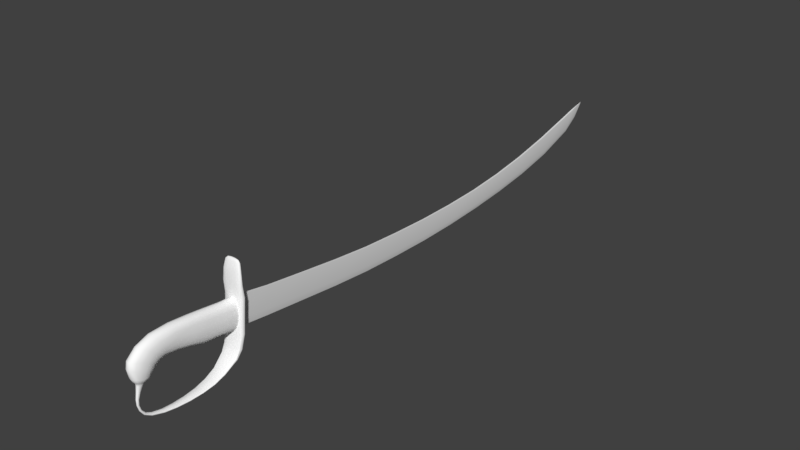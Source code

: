 # Source: Cutlass.blend  (saved by Blender 2.78.0; exported with 4.5.12 LTS)
import bpy
from mathutils import Matrix  # noqa: F401  (used for matrix-valued properties, if any)

bpy.ops.wm.read_factory_settings(use_empty=True)
scene = bpy.context.scene
scene.name = 'Scene'

# ---- collections
col_collection_1 = bpy.data.collections.new('Collection 1'); scene.collection.children.link(col_collection_1)

# ---- materials (node trees are filled in below, after node groups)
mat_cutlass_blade = bpy.data.materials.new('Cutlass_Blade')
mat_cutlass_blade.alpha_threshold = 0.0
mat_cutlass_blade.use_transparent_shadow = False
mat_cutlass_blade.roughness = 0.5
mat_cutlass_handle = bpy.data.materials.new('Cutlass_Handle')
mat_cutlass_handle.alpha_threshold = 0.0
mat_cutlass_handle.use_transparent_shadow = False
mat_cutlass_handle.diffuse_color = (1.0, 1.0, 1.0, 1.0)
mat_cutlass_handle.roughness = 0.5
mat_cutlass_handle.line_color = (0.0, 0.0, 0.0, 1.0)

# ---- node groups
ng_auto_smooth = bpy.data.node_groups.new('Auto Smooth', 'GeometryNodeTree')
_s = ng_auto_smooth.interface.new_socket(name='Geometry', in_out='OUTPUT', socket_type='NodeSocketGeometry')
_s = ng_auto_smooth.interface.new_socket(name='Geometry', in_out='INPUT', socket_type='NodeSocketGeometry')
_s = ng_auto_smooth.interface.new_socket(name='Angle', in_out='INPUT', socket_type='NodeSocketFloat')
_s.subtype = 'ANGLE'
_s.min_value = 0.0
_s.max_value = 3.142
ng_auto_smooth.is_modifier = True
_N = ng_auto_smooth.nodes; _L = ng_auto_smooth.links
n0 = _N.new('NodeGroupOutput'); n0.name = 'Group Output'; n0.location = (480, -100)
n1 = _N.new('NodeGroupInput'); n1.name = 'Group Input'; n1.location = (-420, -300)
n2 = _N.new('NodeGroupInput'); n2.name = 'Group Input.001'; n2.location = (-60, -100)
n3 = _N.new('GeometryNodeSetShadeSmooth'); n3.name = 'Set Shade Smooth'; n3.location = (120, -100)
n3.domain = 'EDGE'
n4 = _N.new('GeometryNodeSetShadeSmooth'); n4.name = 'Set Shade Smooth.001'; n4.location = (300, -100)
n5 = _N.new('GeometryNodeInputMeshEdgeAngle'); n5.name = 'Edge Angle'; n5.location = (-420, -220)
n6 = _N.new('GeometryNodeInputEdgeSmooth'); n6.name = 'Is Edge Smooth'; n6.location = (-60, -160)
n7 = _N.new('GeometryNodeInputShadeSmooth'); n7.name = 'Is Face Smooth'; n7.location = (-240, -340)
n8 = _N.new('FunctionNodeBooleanMath'); n8.name = 'Boolean Math'; n8.location = (-60, -220)
n9 = _N.new('FunctionNodeCompare'); n9.name = 'Compare'; n9.location = (-240, -180)
n9.operation = 'LESS_EQUAL'
_L.new(n5.outputs[0], n9.inputs[0])
_L.new(n4.outputs[0], n0.inputs[0])
_L.new(n1.outputs[1], n9.inputs[1])
_L.new(n9.outputs[0], n8.inputs[0])
_L.new(n7.outputs[0], n8.inputs[1])
_L.new(n2.outputs[0], n3.inputs[0])
_L.new(n6.outputs[0], n3.inputs[1])
_L.new(n3.outputs[0], n4.inputs[0])
_L.new(n8.outputs[0], n3.inputs[2])
n0.is_active_output = True

# ---- material node trees

# ---- world
world_world = bpy.data.worlds.new('World'); scene.world = world_world
world_world.color = (0.05088, 0.05088, 0.05088)
world_world.use_sun_shadow = False
world_world.sun_shadow_jitter_overblur = 0.0
world_world.cycles.sampling_method = 'MANUAL'

# ---- meshes
me_cutlass = bpy.data.meshes.new('Cutlass')
me_cutlass.from_pydata([(-0.001134, 0.7365, 0.02239), (0.001089, 0.7365, 0.02234), (-0.001591, 0.7423, 0.0121), (0.001362, 0.7422, 0.01206), (-2.635e-09, 0.7441, 0.008063), (-0.001176, 0.7118, 0.01596), (-0.001714, 0.7193, -0.001649), (0.001714, 0.7193, -0.001649), (0.001985, 0.1145, -0.02545), (-0.001878, 0.1145, -0.02547), (0.001171, 0.1181, 0.00235), (3.459e-05, 0.113, -0.03426), (-0.001213, 0.07492, 0.01007), (0.001213, 0.07492, 0.01007), (-0.001463, 0.07199, -0.01784), (0.001463, 0.07199, -0.01784), (-0.003225, 0.0107, -0.08031), (-0.003738, 0.02615, -0.07726), (-0.00317, 0.01022, -0.07738), (-0.003762, 0.0252, -0.07453), (-0.006528, 0.01056, -0.07948), (-0.007544, 0.02589, -0.07648), (0.00317, 0.01022, -0.07738), (0.003762, 0.0252, -0.07453), (-0.006853, 0.01044, -0.0788), (-0.007906, 0.02572, -0.07613), (0.005335, 0.01031, -0.07798), (0.006292, 0.02537, -0.07507), (0.00511, 0.01063, -0.07994), (0.005949, 0.02602, -0.0769), (0.007906, 0.02572, -0.07613), (0.006853, 0.01044, -0.0788), (-1.675e-07, 0.02628, -0.07761), (-5.227e-07, 0.01075, -0.08058), (-0.006292, 0.02537, -0.07507), (-0.005335, 0.01031, -0.07798), (-0.005949, 0.02602, -0.0769), (-0.00511, 0.01063, -0.07994), (-8.149e-07, 0.02507, -0.07416), (5.199e-07, 0.01016, -0.07699), (-0.006559, 0.01037, -0.07832), (0.003738, 0.02615, -0.07726), (0.003225, 0.0107, -0.08031), (0.004642, -0.02284, -0.07933), (0.003658, -0.03831, -0.0772), (-3.531e-07, -0.0231, -0.08087), (-1.264e-07, -0.03894, -0.07871), (-0.003699, -0.02273, -0.07843), (-0.002886, -0.03807, -0.07645), (-0.003391, -0.02299, -0.08041), (-0.002633, -0.03869, -0.07832), (2.979e-07, -0.02252, -0.07734), (1.203e-07, -0.03762, -0.07542), (0.004495, -0.02277, -0.07879), (0.003453, -0.03817, -0.07674), (0.002165, -0.02304, -0.08073), (0.001689, -0.0388, -0.0786), (0.003422, -0.03852, -0.07789), (0.004348, -0.02291, -0.07995), (-0.001689, -0.0388, -0.0786), (-0.002165, -0.02304, -0.08073), (-0.001684, -0.03781, -0.07582), (-0.002189, -0.0226, -0.07777), (-0.003422, -0.03852, -0.07789), (-0.004348, -0.02291, -0.07995), (0.001684, -0.03781, -0.07582), (0.002189, -0.0226, -0.07777), (-0.003658, -0.03831, -0.0772), (-0.004642, -0.02284, -0.07933), (0.002886, -0.03807, -0.07645), (0.003699, -0.02273, -0.07843), (0.002633, -0.03869, -0.07832), (0.003391, -0.02299, -0.08041), (0.005685, -0.006387, -0.07985), (-5.243e-07, -0.006369, -0.08157), (-0.004441, -0.006367, -0.079), (-0.004217, -0.006369, -0.08107), (5.828e-07, -0.006366, -0.07795), (0.005431, -0.006368, -0.07937), (0.002669, -0.006369, -0.08142), (-0.002669, -0.006369, -0.08142), (-0.002619, -0.006365, -0.07836), (0.002619, -0.006365, -0.07836), (-0.005685, -0.006387, -0.07985), (0.004441, -0.006367, -0.079), (0.004217, -0.006369, -0.08107), (0.003421, 0.07118, 0.05642), (0.003413, 0.07211, 0.05615), (-0.003421, 0.07118, 0.05642), (-0.003413, 0.07211, 0.05615), (-0.007815, 0.07176, 0.05548), (-0.00394, 0.07251, 0.05552), (-0.007831, 0.0709, 0.05573), (-0.003957, 0.07032, 0.05613), (0.007815, 0.07176, 0.05548), (0.00394, 0.07251, 0.05552), (0.007831, 0.0709, 0.05573), (0.003958, 0.07033, 0.05613), (-0.00327, 0.07176, 0.05639), (2.661e-08, 0.0711, 0.05649), (0.00327, 0.07176, 0.05639), (1.305e-08, 0.0724, 0.05608), (-0.01043, 0.07132, 0.05266), (-0.005077, 0.07253, 0.05246), (-0.01041, 0.06982, 0.05308), (-0.005101, 0.06875, 0.05352), (0.01043, 0.07132, 0.05266), (0.005077, 0.07253, 0.05246), (0.005101, 0.06875, 0.05352), (2.221e-07, 0.07273, 0.05548), (-0.006527, 0.07215, 0.05556), (-0.006533, 0.07054, 0.05597), (-1.228e-07, 0.07029, 0.05618), (-0.01269, 0.06984, 0.04186), (-0.006143, 0.07164, 0.0416), (-0.006118, 0.06626, 0.04252), (0.006143, 0.07164, 0.0416), (0.01255, 0.06772, 0.04223), (0.006118, 0.06626, 0.04252), (-0.007708, 0.07145, 0.05575), (1.053e-08, 0.07187, 0.05648), (0.006527, 0.07215, 0.05556), (0.006533, 0.07054, 0.05597), (0.01063, 0.07075, 0.05303), (0.008439, 0.06912, 0.05341), (0.008453, 0.072, 0.05262), (-0.006497, 0.07182, 0.02815), (-0.006429, 0.06489, 0.02754), (0.0065, 0.07182, 0.02815), (0.006429, 0.06489, 0.02754), (-0.01063, 0.07075, 0.05303), (-1.392e-07, 0.06866, 0.05355), (-0.008439, 0.06912, 0.05341), (-0.008453, 0.072, 0.05262), (-1.326e-08, 0.07207, 0.04152), (-0.01021, 0.07082, 0.04174), (-0.01012, 0.06675, 0.04243), (-5.537e-08, 0.06615, 0.04254), (-0.006429, 0.0737, 0.01224), (-0.01338, 0.06772, 0.01217), (-0.006441, 0.06576, 0.01215), (0.006429, 0.0737, 0.01224), (0.006441, 0.06576, 0.01215), (-0.01305, 0.06885, 0.04201), (0.007708, 0.07145, 0.05574), (0.01021, 0.07082, 0.04174), (0.01012, 0.06675, 0.04243), (-8.897e-06, 0.0748, 0.0123), (-0.01074, 0.07266, 0.01224), (-0.01068, 0.06634, 0.01216), (-1.154e-06, 0.06582, 0.01217), (-0.01408, 0.06975, 0.0122), (0.01305, 0.06885, 0.04201), (0.01074, 0.07266, 0.01224), (0.01068, 0.06634, 0.01216), (0.01408, 0.06975, 0.0122), (0.009216, 0.03977, -0.07012), (5.356e-08, 0.04085, -0.07196), (-0.007158, 0.03933, -0.06927), (-0.006913, 0.04039, -0.07115), (1.177e-07, 0.03888, -0.06845), (-0.008839, 0.03953, -0.06962), (0.008839, 0.03953, -0.06962), (0.004361, 0.04063, -0.07159), (-0.004361, 0.04063, -0.07159), (-0.00428, 0.03906, -0.06878), (-0.008811, 0.04016, -0.07074), (0.00428, 0.03906, -0.06878), (-0.009216, 0.03977, -0.07012), (0.007158, 0.03933, -0.06927), (0.006913, 0.04039, -0.07115), (0.01184, 0.05576, -0.05821), (-3.795e-08, 0.05813, -0.05972), (-0.009243, 0.05419, -0.05712), (-0.008992, 0.05722, -0.0592), (1.05e-07, 0.05337, -0.05657), (-0.01145, 0.05485, -0.05757), (0.01145, 0.05485, -0.05757), (0.005567, 0.05777, -0.05956), (-0.005558, 0.05772, -0.0595), (-0.005531, 0.05366, -0.05675), (-0.01145, 0.05672, -0.05885), (0.005531, 0.05366, -0.05675), (-0.01184, 0.05576, -0.05821), (0.009243, 0.05419, -0.05712), (0.008992, 0.05722, -0.0592), (0.01285, 0.06202, -0.0484), (1.544e-05, 0.06526, -0.04952), (-0.005966, 0.06482, -0.04936), (-0.009769, 0.05925, -0.04738), (-0.005943, 0.05888, -0.04729), (-0.009823, 0.06406, -0.04913), (-1.158e-07, 0.05877, -0.04726), (0.005943, 0.05888, -0.04729), (-0.01211, 0.06009, -0.04768), (0.01211, 0.06009, -0.04768), (0.005966, 0.06482, -0.04936), (-0.01284, 0.06202, -0.0484), (0.009769, 0.05925, -0.04738), (0.009823, 0.06406, -0.04913), (0.01398, 0.06812, 0.02783), (0.01063, 0.06543, 0.02759), (0.01082, 0.07081, 0.02806), (4.854e-07, 0.07282, 0.05237), (-0.01355, 0.06776, -0.03056), (-0.006437, 0.07017, -0.03066), (-0.006417, 0.06168, -0.03031), (0.01355, 0.06776, -0.03056), (0.006439, 0.07018, -0.03066), (0.006417, 0.06168, -0.03031), (-0.01398, 0.06812, 0.02783), (1.884e-08, 0.06476, 0.02753), (-0.01063, 0.06543, 0.02759), (-0.01082, 0.07081, 0.02806), (9.559e-08, 0.07101, -0.03071), (-0.01074, 0.06899, -0.03062), (-0.0106, 0.0624, -0.03035), (1.326e-08, 0.06153, -0.0303), (-0.01398, 0.06589, -0.03047), (1.092e-06, 0.07236, 0.0282), (0.01073, 0.06896, -0.03061), (0.0106, 0.0624, -0.03035), (0.01398, 0.06589, -0.03047), (0.001094, -0.06613, -0.06169), (0.001203, -0.06187, -0.0684), (0.001361, -0.06476, -0.06116), (0.001941, -0.06081, -0.06773), (1.825e-08, -0.06395, -0.06088), (-8.254e-06, -0.05954, -0.06682), (0.0006904, -0.0663, -0.06174), (0.000773, -0.062, -0.06847), (0.0006751, -0.06413, -0.06093), (0.001121, -0.05988, -0.06704), (-0.001373, -0.06578, -0.06155), (-0.001565, -0.06166, -0.0683), (-0.0006903, -0.0663, -0.06174), (-0.000773, -0.062, -0.06847), (-0.001361, -0.06476, -0.06116), (-0.001941, -0.06081, -0.06773), (0.001565, -0.06166, -0.0683), (0.001373, -0.06578, -0.06155), (0.001678, -0.06031, -0.06732), (0.001111, -0.06446, -0.06105), (-0.001121, -0.05988, -0.06704), (-0.000675, -0.06413, -0.06093), (-0.001909, -0.06119, -0.06798), (-0.001462, -0.06522, -0.06134), (0.001909, -0.06119, -0.06798), (0.001462, -0.06522, -0.06134), (1.91e-08, -0.06206, -0.06853), (1.555e-08, -0.06637, -0.06176), (-0.001678, -0.06031, -0.06732), (-0.001111, -0.06446, -0.06105), (-0.001203, -0.06187, -0.0684), (-0.001094, -0.06613, -0.06169), (0.001521, -0.06719, -0.04737), (0.002052, -0.06559, -0.03943), (0.0009059, -0.06556, -0.04759), (0.001393, -0.06292, -0.03998), (-0.000543, -0.06537, -0.04763), (-0.0008468, -0.06259, -0.04002), (-0.001474, -0.06643, -0.04748), (-0.00208, -0.0645, -0.03969), (0.001474, -0.06643, -0.04748), (0.00208, -0.0645, -0.03969), (3.812e-06, -0.06877, -0.04715), (1.195e-06, -0.06736, -0.03903), (-0.0009058, -0.06556, -0.04759), (-0.001393, -0.06292, -0.03998), (-0.001445, -0.06775, -0.04729), (-0.001791, -0.06634, -0.03927), (0.001791, -0.06634, -0.03927), (0.001445, -0.06775, -0.04729), (0.001827, -0.06347, -0.03989), (0.00121, -0.06585, -0.04756), (-9.149e-08, -0.06244, -0.04004), (1.448e-08, -0.06528, -0.04764), (0.001126, -0.06703, -0.03911), (0.001003, -0.06841, -0.0472), (0.0008469, -0.06259, -0.04002), (0.0005431, -0.06537, -0.04763), (-0.002052, -0.06559, -0.03943), (-0.001521, -0.06719, -0.04737), (-0.001126, -0.06703, -0.03911), (-0.001003, -0.06841, -0.0472), (-0.001827, -0.06347, -0.03989), (-0.00121, -0.06585, -0.04756), (0.001056, -0.06813, -0.05416), (0.00126, -0.06652, -0.05417), (1.432e-08, -0.06559, -0.05418), (0.0006528, -0.06844, -0.05415), (0.001268, -0.06772, -0.05417), (0.001035, -0.06612, -0.05417), (-0.0006401, -0.06578, -0.05418), (-0.001332, -0.06711, -0.05417), (0.001332, -0.06711, -0.05417), (1.503e-08, -0.06858, -0.05414), (-0.001035, -0.06612, -0.05417), (-0.001056, -0.06813, -0.05416), (0.0006401, -0.06578, -0.05418), (-0.001268, -0.06772, -0.05417), (-0.0006529, -0.06844, -0.05415), (-0.00126, -0.06652, -0.05417), (0.002936, -0.06411, -0.03189), (0.002398, -0.06512, -0.03172), (0.002272, -0.05981, -0.03268), (0.002885, -0.06082, -0.0325), (-0.001362, -0.05917, -0.03278), (1.287e-08, -0.05892, -0.03283), (0.001435, -0.06598, -0.03155), (-0.002468, -0.05332, -0.07344), (-0.001203, -0.05378, -0.07411), (-0.002494, -0.0527, -0.07241), (-0.001176, -0.05213, -0.07162), (0.002467, -0.05332, -0.07344), (0.001203, -0.05378, -0.07411), (0.002494, -0.0527, -0.07241), (0.001176, -0.05213, -0.07162), (-9.459e-08, -0.05396, -0.07418), (-0.001867, -0.0536, -0.07388), (-0.002122, -0.05254, -0.07216), (-0.002637, -0.05295, -0.07281), (0.001868, -0.0536, -0.07388), (0.002122, -0.05254, -0.07216), (0.002637, -0.05295, -0.07281), (0.001362, -0.05917, -0.03278), (-0.002936, -0.06411, -0.03189), (-0.002398, -0.06512, -0.03172), (-0.002272, -0.05981, -0.03268), (-0.003446, -0.06394, -0.02975), (-0.001677, -0.06611, -0.02932), (-0.003409, -0.05999, -0.03053), (-0.001649, -0.05797, -0.03088), (0.003446, -0.06394, -0.02975), (0.001677, -0.06611, -0.02932), (0.003409, -0.05999, -0.03053), (0.001649, -0.05797, -0.03088), (-0.001435, -0.06598, -0.03155), (5.481e-08, -0.06636, -0.03147), (0.003092, -0.06252, -0.0322), (-0.002885, -0.06082, -0.0325), (-0.003516, -0.06662, -0.02705), (-0.004024, -0.06172, -0.0293), (-0.003233, -0.05642, -0.02894), (0.003516, -0.06662, -0.02705), (2.702e-07, -0.06654, -0.02921), (0.004024, -0.06172, -0.0293), (0.003233, -0.05642, -0.02894), (4.136e-08, -0.05628, -0.02994), (-0.00444, -0.04358, -0.01658), (-0.004726, -0.04681, -0.01997), (-0.008256, -0.05007, -0.009404), (-0.00826, -0.05319, -0.01497), (-0.00844, -0.06027, -0.00353), (-0.008084, -0.06353, -0.01147), (-3.086e-06, -0.04252, -0.01809), (-9.042e-06, -0.04568, -0.02119), (-0.008896, -0.0543, -0.006677), (-0.008639, -0.0576, -0.0134), (-0.006723, -0.06689, -0.001231), (-0.006476, -0.06915, -0.01001), (-0.00699, -0.04624, -0.01289), (-0.007039, -0.04946, -0.01728), (-0.003791, -0.07324, -0.009061), (-0.003863, -0.07151, -0.0002613), (4.984e-09, -0.07441, -0.009119), (2.217e-08, -0.07257, -0.0002239), (-0.008741, 0.06626, 0.0006568), (-0.008908, 0.06426, 0.001023), (-0.009289, 0.0623, -0.01704), (-0.009002, 0.0643, -0.01728), (-0.01008, 0.06327, -0.008095), (-0.009778, 0.06523, -0.008364), (-0.004296, 0.06363, -0.02627), (-0.004599, 0.06136, -0.02635), (-0.006627, 0.06678, 0.006187), (-0.006923, 0.06484, 0.006712), (1.066e-05, 0.06104, -0.02819), (1.366e-08, 0.06345, -0.02799), (-0.004553, -0.03837, -0.01274), (-0.008318, -0.04226, -0.004463), (-0.008301, -0.05001, 0.005041), (3.055e-06, -0.03738, -0.01447), (-0.008908, -0.0461, 4.026e-05), (-0.006928, -0.05566, 0.008707), (-0.007034, -0.03988, -0.009106), (-0.003868, -0.05959, 0.01058), (1.449e-08, -0.06075, 0.01111), (-0.008335, 0.04804, 0.002498), (-0.008146, 0.02464, 0.005404), (-0.007819, 0.04523, -0.01588), (-0.008161, 0.02156, -0.01271), (-0.004039, 0.02595, 0.01355), (-0.003892, 0.04914, 0.01057), (-0.003521, 0.04382, -0.02443), (-0.004299, 0.02044, -0.02188), (5.418e-08, 0.02039, -0.02396), (-0.008778, 0.04673, -0.00699), (-0.008958, 0.0231, -0.003843), (-0.006997, 0.04872, 0.007546), (-0.007008, 0.02569, 0.01036), (-0.006028, 0.04429, -0.0212), (-0.00645, 0.02111, -0.01814), (-1.058e-09, 0.02647, 0.01485), (-5.225e-08, 0.04914, 0.01174), (-0.004129, -0.01791, 0.01777), (5.997e-08, -0.01834, 0.01907), (-0.004294, -0.01484, -0.0127), (-0.007903, -0.01507, -0.003322), (-0.008094, -0.01702, 0.01077), (2.376e-08, -0.01478, -0.01465), (-0.008772, -0.01626, 0.004567), (-0.006992, -0.01733, 0.01519), (-0.006443, -0.01502, -0.009022), (-0.004632, -0.03166, -0.01084), (-0.00385, -0.04241, 0.01688), (-0.00861, -0.03374, -0.002107), (-0.00866, -0.03701, 0.00955), (2.937e-08, -0.04355, 0.01763), (4.232e-06, -0.03126, -0.01289), (-0.00938, -0.03514, 0.003661), (-0.006884, -0.04042, 0.0143), (-0.007143, -0.03251, -0.006969), (-0.0041, -0.0503, -0.02436), (-0.004088, -0.07068, -0.02078), (-0.002819, -0.06514, -0.02954), (-0.009223, 0.06097, 0.00127), (-0.008011, 0.07084, -0.02279), (-0.00786, 0.07356, 0.005649), (-0.009531, 0.0589, -0.01613), (-0.006968, -0.05533, -0.02378), (-0.006997, -0.06592, -0.02191), (-0.002736, -0.05876, -0.03076), (-0.004258, 0.06192, 0.009596), (-0.005166, 0.0579, -0.02547), (-7.43e-08, -0.04931, -0.02501), (-2.858e-05, 0.05757, -0.02767), (-0.005047, 0.00194, -0.01587), (-0.004376, 0.007169, 0.01553), (3.879e-08, 0.0621, 0.01072), (1.558e-07, -0.07153, -0.02101), (1.21e-08, -0.06712, -0.02809), (-1.427e-07, -0.05767, -0.03095), (-0.003656, -0.06204, -0.03015), (-0.007956, 0.005964, 0.008275), (-0.008506, 0.003294, -0.007621), (-0.007498, -0.06071, -0.02337), (-0.01014, 0.05997, -0.007515), (-0.01037, 0.07153, -0.008923), (1.41e-08, 0.07204, 0.009501), (0.0002259, 0.06792, -0.02773), (-0.005949, -0.06903, -0.02029), (-0.004856, 0.07114, -0.02632), (-0.005899, -0.05691, -0.02678), (-0.005999, -0.05181, -0.02334), (-0.0072, 0.06162, 0.00685), (-0.00364, -0.0693, -0.02431), (-0.004855, 0.07425, 0.008672), (-0.009579, 0.07092, -0.01748), (-0.005975, -0.06546, -0.02532), (-0.007875, 0.05833, -0.02154), (-0.003534, -0.05304, -0.02709), (-0.009497, 0.07267, -0.0001729), (1.325e-05, 0.001322, -0.01832), (-9.311e-08, 0.007435, 0.017), (-0.003092, -0.06252, -0.0322), (-0.009269, 0.004608, 0.0002886), (-0.003733, 0.0672, 0.008658), (-0.007058, 0.006663, 0.01277), (-9.4e-09, -0.06979, -0.02471), (-0.00436, 0.06571, 0.01011), (-0.007297, 0.0639, -0.02281), (-0.006259, -0.06128, -0.02662), (-0.007206, 0.002536, -0.01235), (-4.22e-08, -0.05267, -0.02775), (-0.007599, 0.0617, -0.0226), (1.535e-06, 0.06583, 0.01173), (-0.005394, -0.06838, -0.02362), (-1.61e-06, 0.0703, 0.009776), (-0.005319, -0.05365, -0.02617), (0.00444, -0.04358, -0.01658), (0.004726, -0.04681, -0.01997), (0.008255, -0.05007, -0.009409), (0.00826, -0.05319, -0.01497), (0.00844, -0.06027, -0.00353), (0.008084, -0.06353, -0.01147), (0.008896, -0.0543, -0.006677), (0.008639, -0.0576, -0.0134), (0.006723, -0.06689, -0.001231), (0.006476, -0.06915, -0.01001), (0.006991, -0.04624, -0.01289), (0.007039, -0.04946, -0.01728), (0.003791, -0.07324, -0.00906), (0.003864, -0.07151, -0.0002613), (0.008741, 0.06626, 0.000657), (0.008908, 0.06426, 0.001023), (0.009289, 0.0623, -0.01704), (0.009002, 0.0643, -0.01728), (0.01008, 0.06327, -0.008095), (0.009778, 0.06523, -0.008364), (0.004296, 0.06363, -0.02627), (0.004599, 0.06136, -0.02635), (0.006626, 0.06678, 0.00619), (0.006923, 0.06484, 0.006712), (0.004553, -0.03837, -0.01274), (0.008318, -0.04226, -0.004463), (0.008301, -0.05001, 0.005041), (0.008908, -0.0461, 4.001e-05), (0.006928, -0.05566, 0.008707), (0.007034, -0.03988, -0.009106), (0.003868, -0.05959, 0.01058), (0.008335, 0.04804, 0.002498), (0.008146, 0.02464, 0.005404), (0.007819, 0.04523, -0.01588), (0.008161, 0.02156, -0.01271), (0.004039, 0.02595, 0.01355), (0.003893, 0.04914, 0.01057), (0.003521, 0.04382, -0.02443), (0.0043, 0.02044, -0.02188), (0.008778, 0.04673, -0.006989), (0.008958, 0.0231, -0.003843), (0.006997, 0.04872, 0.007546), (0.007008, 0.02569, 0.01036), (0.006028, 0.04429, -0.0212), (0.00645, 0.02111, -0.01814), (0.004129, -0.01791, 0.01777), (0.004294, -0.01484, -0.0127), (0.007903, -0.01507, -0.003321), (0.008094, -0.01702, 0.01077), (0.008771, -0.01626, 0.004567), (0.006992, -0.01733, 0.01519), (0.006443, -0.01502, -0.009022), (0.004632, -0.03166, -0.01084), (0.00385, -0.04241, 0.01688), (0.00861, -0.03374, -0.002107), (0.00866, -0.03701, 0.00955), (0.00938, -0.03514, 0.003661), (0.006884, -0.04042, 0.0143), (0.007143, -0.03251, -0.006969), (0.0041, -0.0503, -0.02436), (0.004089, -0.07068, -0.02078), (0.002819, -0.06514, -0.02954), (0.009224, 0.06097, 0.00127), (0.008011, 0.07084, -0.02279), (0.00786, 0.07356, 0.005649), (0.009531, 0.0589, -0.01613), (0.006968, -0.05533, -0.02378), (0.006997, -0.06592, -0.02191), (0.002736, -0.05876, -0.03076), (0.004258, 0.06192, 0.009596), (0.005166, 0.0579, -0.02547), (0.005046, 0.00194, -0.01587), (0.004376, 0.007169, 0.01553), (0.003656, -0.06204, -0.03015), (0.007956, 0.005964, 0.008276), (0.008506, 0.003294, -0.007621), (0.007498, -0.06071, -0.02337), (0.01014, 0.05997, -0.007515), (0.01037, 0.07153, -0.008923), (0.005949, -0.06903, -0.02029), (0.004856, 0.07114, -0.02632), (0.005899, -0.05691, -0.02678), (0.005999, -0.05181, -0.02334), (0.0072, 0.06162, 0.00685), (0.00364, -0.0693, -0.02431), (0.004856, 0.07425, 0.008672), (0.009579, 0.07092, -0.01748), (0.005975, -0.06546, -0.02532), (0.007875, 0.05833, -0.02154), (0.003534, -0.05304, -0.02709), (0.009498, 0.07267, -0.0001729), (0.009269, 0.004608, 0.0002884), (0.003733, 0.0672, 0.008658), (0.007058, 0.006663, 0.01277), (0.004359, 0.06571, 0.01011), (0.007297, 0.0639, -0.02281), (0.006259, -0.06128, -0.02662), (0.007206, 0.002536, -0.01235), (0.007599, 0.0617, -0.0226), (0.005394, -0.06838, -0.02362), (0.005319, -0.05365, -0.02617), (1.362e-08, 0.7596, 0.02799), (0.001177, 0.7118, 0.01596), (1.344e-08, 0.722, -0.007019), (-0.001172, 0.1181, 0.002351), (1.329e-08, 0.07088, -0.02903), (0.007544, 0.02589, -0.07648), (0.006528, 0.01056, -0.07948), (0.008811, 0.04016, -0.07074), (-0.007829, 0.02551, -0.07549), (-0.00543, -0.006368, -0.07937), (0.006559, 0.01037, -0.07832), (0.007829, 0.02551, -0.07549), (1.109e-07, -0.05191, -0.07142), (-0.003453, -0.03817, -0.07674), (-0.004495, -0.02277, -0.07879), (0.005401, -0.00637, -0.08057), (-0.005401, -0.00637, -0.08057), (0.01041, 0.06982, 0.05308), (0.01269, 0.06984, 0.04186), (-0.01255, 0.06772, 0.04223), (-0.01329, 0.06654, 0.02769), (-0.01352, 0.06955, 0.02796), (0.01329, 0.06654, 0.02769), (0.01352, 0.06955, 0.02796), (-0.01355, 0.0715, 0.01222), (0.01338, 0.06772, 0.01217), (0.01355, 0.0715, 0.01222), (0.01145, 0.05672, -0.05885), (0.01239, 0.06351, -0.04891), (-0.01238, 0.0635, -0.04892), (0.01324, 0.06381, -0.0304), (-0.01324, 0.06381, -0.0304), (-1.158e-06, 0.04346, -0.02577), (1.352e-08, 0.6666, -0.02554), (1.353e-08, 0.6115, -0.037), (1.353e-08, 0.5571, -0.04442), (9.533e-07, 0.5018, -0.04951), (9.479e-05, 0.446, -0.05251), (2.329e-05, 0.3907, -0.05373), (6.013e-05, 0.3353, -0.05284), (3.447e-05, 0.2793, -0.0506), (0.0001122, 0.2236, -0.04602), (0.0001029, 0.1685, -0.04015), (-0.001025, 0.1721, -0.004709), (-0.001166, 0.2259, -0.01167), (-0.001163, 0.2802, -0.01731), (-0.001162, 0.3348, -0.02067), (-0.001165, 0.3887, -0.02268), (-0.001168, 0.4427, -0.02274), (-0.001173, 0.497, -0.02084), (-0.001176, 0.5506, -0.01591), (-0.001177, 0.6031, -0.008314), (-0.001177, 0.6564, 0.002315), (0.001943, 0.1696, -0.03156), (0.001899, 0.2243, -0.03766), (0.001957, 0.2796, -0.04251), (0.001913, 0.3352, -0.04499), (0.00161, 0.3901, -0.0461), (0.001905, 0.4451, -0.04532), (0.001972, 0.5005, -0.04249), (0.001979, 0.5553, -0.03739), (0.001968, 0.6092, -0.02988), (0.001832, 0.6638, -0.01873), (-0.001985, 0.1696, -0.03156), (-0.001808, 0.2243, -0.03771), (-0.001862, 0.2796, -0.04251), (-0.001959, 0.3352, -0.045), (-0.002002, 0.3902, -0.04615), (-0.001937, 0.4451, -0.04533), (-0.001993, 0.5005, -0.0425), (-0.00184, 0.5552, -0.03735), (-0.001795, 0.6092, -0.02984), (-0.001832, 0.6638, -0.01873), (0.001098, 0.1721, -0.004711), (0.001172, 0.2258, -0.01165), (0.001172, 0.2802, -0.01727), (0.001172, 0.3348, -0.0206), (0.001172, 0.3888, -0.0226), (0.001069, 0.4427, -0.02268), (0.001173, 0.4971, -0.02071), (0.001176, 0.5507, -0.01578), (0.001177, 0.6032, -0.008183), (0.001177, 0.6565, 0.002458)], [], [(2, 581, 4), (3, 581, 1), (4, 581, 3), (5, 0, 2, 6), (6, 2, 4, 583), (7, 3, 1, 582), (0, 1, 581), (0, 581, 2), (583, 4, 3, 7), (5, 582, 1, 0), (12, 584, 9, 14), (14, 9, 11, 585), (15, 8, 10, 13), (585, 11, 8, 15), (633, 5, 6, 653), (614, 583, 7, 643), (10, 584, 12, 13), (587, 586, 30, 31), (596, 587, 31, 73), (16, 17, 32, 33), (80, 16, 33, 74), (18, 19, 34, 35), (81, 18, 35, 75), (20, 21, 36, 37), (597, 20, 37, 76), (22, 23, 38, 39), (82, 22, 39, 77), (35, 34, 589, 40), (75, 35, 40, 590), (31, 30, 592, 591), (73, 31, 591, 78), (37, 36, 17, 16), (76, 37, 16, 80), (33, 32, 41, 42), (74, 33, 42, 79), (24, 25, 21, 20), (83, 24, 20, 597), (26, 27, 23, 22), (84, 26, 22, 82), (28, 29, 586, 587), (85, 28, 587, 596), (591, 592, 27, 26), (78, 591, 26, 84), (39, 38, 19, 18), (77, 39, 18, 81), (42, 41, 29, 28), (79, 42, 28, 85), (40, 589, 25, 24), (590, 40, 24, 83), (594, 595, 68, 67), (312, 594, 67, 321), (56, 55, 72, 71), (315, 56, 71, 322), (52, 51, 62, 61), (593, 52, 61, 313), (54, 53, 70, 69), (316, 54, 69, 323), (71, 72, 58, 57), (322, 71, 57, 314), (69, 70, 66, 65), (323, 69, 65, 317), (67, 68, 64, 63), (321, 67, 63, 310), (46, 45, 55, 56), (318, 46, 56, 315), (50, 49, 60, 59), (319, 50, 59, 311), (44, 43, 53, 54), (324, 44, 54, 316), (48, 47, 595, 594), (320, 48, 594, 312), (65, 66, 51, 52), (317, 65, 52, 593), (63, 64, 49, 50), (310, 63, 50, 319), (61, 62, 47, 48), (313, 61, 48, 320), (59, 60, 45, 46), (311, 59, 46, 318), (57, 58, 43, 44), (314, 57, 44, 324), (58, 596, 73, 43), (60, 80, 74, 45), (62, 81, 75, 47), (64, 597, 76, 49), (66, 82, 77, 51), (47, 75, 590, 595), (43, 73, 78, 53), (49, 76, 80, 60), (45, 74, 79, 55), (68, 83, 597, 64), (70, 84, 82, 66), (72, 85, 596, 58), (53, 78, 84, 70), (51, 77, 81, 62), (55, 79, 85, 72), (595, 590, 83, 68), (99, 86, 100, 120), (112, 97, 86, 99), (97, 122, 96, 86), (101, 87, 95, 109), (120, 100, 87, 101), (100, 144, 94, 87), (93, 88, 92, 111), (112, 99, 88, 93), (99, 120, 98, 88), (98, 89, 90, 119), (120, 101, 89, 98), (101, 109, 91, 89), (89, 91, 110, 90), (88, 98, 119, 92), (87, 94, 121, 95), (86, 96, 144, 100), (105, 93, 111, 132), (102, 90, 110, 133), (108, 97, 112, 131), (132, 111, 92, 104), (106, 94, 144, 123), (123, 144, 96, 598), (133, 110, 91, 103), (107, 95, 121, 125), (203, 109, 95, 107), (130, 119, 90, 102), (598, 96, 122, 124), (125, 121, 94, 106), (124, 122, 97, 108), (131, 112, 93, 105), (104, 92, 119, 130), (103, 91, 109, 203), (135, 133, 103, 114), (599, 106, 123, 152), (134, 203, 107, 116), (143, 130, 102, 113), (145, 125, 106, 599), (137, 131, 105, 115), (600, 104, 130, 143), (114, 103, 203, 134), (146, 124, 108, 118), (115, 105, 132, 136), (113, 102, 133, 135), (117, 598, 124, 146), (118, 108, 131, 137), (136, 132, 104, 600), (116, 107, 125, 145), (152, 123, 598, 117), (211, 137, 115, 127), (201, 146, 118, 129), (601, 600, 143, 210), (126, 114, 134, 219), (127, 115, 136, 212), (602, 113, 135, 213), (129, 118, 137, 211), (212, 136, 600, 601), (200, 152, 117, 603), (604, 599, 152, 200), (213, 135, 114, 126), (219, 134, 116, 128), (128, 116, 145, 202), (210, 143, 113, 602), (603, 117, 146, 201), (202, 145, 599, 604), (138, 126, 219, 147), (140, 127, 212, 149), (605, 602, 213, 148), (142, 129, 211, 150), (149, 212, 601, 139), (155, 200, 603, 606), (148, 213, 126, 138), (147, 219, 128, 141), (151, 210, 602, 605), (154, 201, 129, 142), (153, 202, 604, 607), (606, 603, 201, 154), (150, 211, 127, 140), (141, 128, 202, 153), (139, 601, 210, 151), (607, 604, 200, 155), (589, 161, 168, 25), (41, 163, 170, 29), (38, 160, 165, 19), (592, 162, 169, 27), (29, 170, 588, 586), (27, 169, 167, 23), (25, 168, 166, 21), (32, 157, 163, 41), (36, 159, 164, 17), (30, 156, 162, 592), (34, 158, 161, 589), (23, 167, 160, 38), (21, 166, 159, 36), (19, 165, 158, 34), (17, 164, 157, 32), (586, 588, 156, 30), (588, 608, 171, 156), (164, 179, 172, 157), (165, 180, 173, 158), (166, 181, 174, 159), (167, 182, 175, 160), (158, 173, 176, 161), (156, 171, 177, 162), (159, 174, 179, 164), (157, 172, 178, 163), (168, 183, 181, 166), (169, 184, 182, 167), (170, 185, 608, 588), (162, 177, 184, 169), (160, 175, 180, 165), (163, 178, 185, 170), (161, 176, 183, 168), (176, 194, 197, 183), (178, 196, 199, 185), (175, 192, 190, 180), (177, 195, 198, 184), (185, 199, 609, 608), (184, 198, 193, 182), (183, 197, 610, 181), (172, 187, 196, 178), (174, 191, 188, 179), (171, 186, 195, 177), (173, 189, 194, 176), (182, 193, 192, 175), (181, 610, 191, 174), (180, 190, 189, 173), (179, 188, 187, 172), (608, 609, 186, 171), (215, 148, 138, 205), (214, 147, 141, 208), (218, 151, 605, 204), (221, 154, 142, 209), (220, 153, 607, 207), (611, 606, 154, 221), (217, 150, 140, 206), (208, 141, 153, 220), (612, 139, 151, 218), (207, 607, 155, 222), (205, 138, 147, 214), (206, 140, 149, 216), (204, 605, 148, 215), (209, 142, 150, 217), (216, 149, 139, 612), (222, 155, 606, 611), (242, 241, 232, 231), (292, 242, 231, 299), (250, 249, 230, 229), (296, 250, 229, 290), (246, 245, 234, 233), (294, 246, 233, 300), (248, 247, 226, 225), (295, 248, 225, 288), (254, 253, 236, 235), (298, 254, 235, 301), (231, 232, 228, 227), (299, 231, 227, 289), (252, 251, 238, 237), (297, 252, 237, 302), (233, 234, 253, 254), (300, 233, 254, 298), (244, 243, 251, 252), (293, 244, 252, 297), (235, 236, 249, 250), (301, 235, 250, 296), (240, 239, 247, 248), (291, 240, 248, 295), (237, 238, 245, 246), (302, 237, 246, 294), (229, 230, 224, 223), (290, 229, 223, 287), (227, 228, 243, 244), (289, 227, 244, 293), (225, 226, 241, 242), (288, 225, 242, 292), (223, 224, 239, 240), (287, 223, 240, 291), (271, 272, 255, 256), (304, 271, 256, 303), (273, 274, 257, 258), (306, 273, 258, 305), (275, 276, 259, 260), (308, 275, 260, 307), (277, 278, 272, 271), (309, 277, 271, 304), (285, 286, 261, 262), (340, 285, 262, 465), (256, 255, 263, 264), (303, 256, 264, 339), (283, 284, 265, 266), (337, 283, 266, 338), (260, 259, 267, 268), (307, 260, 268, 328), (281, 282, 269, 270), (326, 281, 270, 327), (268, 267, 286, 285), (328, 268, 285, 340), (279, 280, 276, 275), (325, 279, 275, 308), (270, 269, 284, 283), (327, 270, 283, 337), (264, 263, 274, 273), (339, 264, 273, 306), (262, 261, 282, 281), (465, 262, 281, 326), (266, 265, 278, 277), (338, 266, 277, 309), (258, 257, 280, 279), (305, 258, 279, 325), (257, 292, 299, 280), (265, 296, 290, 278), (261, 294, 300, 282), (263, 295, 288, 274), (269, 298, 301, 284), (280, 299, 289, 276), (267, 297, 302, 286), (282, 300, 298, 269), (259, 293, 297, 267), (284, 301, 296, 265), (255, 291, 295, 263), (286, 302, 294, 261), (278, 290, 287, 272), (276, 289, 293, 259), (274, 288, 292, 257), (272, 287, 291, 255), (548, 305, 325, 336), (345, 338, 309, 334), (443, 465, 326, 329), (553, 339, 306, 335), (425, 327, 337, 330), (336, 325, 308, 442), (432, 328, 340, 331), (329, 326, 327, 425), (332, 307, 328, 432), (330, 337, 338, 345), (333, 303, 339, 553), (331, 340, 465, 443), (334, 309, 304, 541), (442, 308, 307, 332), (335, 306, 305, 548), (541, 304, 303, 333), (609, 207, 222, 186), (188, 205, 214, 187), (190, 206, 216, 189), (610, 204, 215, 191), (193, 209, 217, 192), (189, 216, 612, 194), (186, 222, 611, 195), (191, 215, 205, 188), (187, 214, 208, 196), (197, 218, 204, 610), (198, 221, 209, 193), (199, 220, 207, 609), (195, 611, 221, 198), (192, 217, 206, 190), (196, 208, 220, 199), (194, 612, 218, 197), (341, 425, 330), (441, 341, 330), (441, 345, 334), (344, 441, 334), (343, 432, 331), (342, 343, 331), (346, 553, 335), (347, 346, 335), (348, 442, 332), (343, 348, 332), (342, 443, 329), (341, 342, 329), (347, 548, 336), (348, 347, 336), (344, 541, 333), (346, 344, 333), (224, 322, 314, 239), (226, 316, 323, 241), (228, 593, 313, 243), (230, 315, 322, 224), (238, 312, 321, 245), (239, 314, 324, 247), (236, 311, 318, 249), (243, 313, 320, 251), (234, 310, 319, 253), (251, 320, 312, 238), (232, 317, 593, 228), (253, 319, 311, 236), (425, 341, 329), (345, 441, 330), (443, 342, 331), (432, 343, 332), (553, 346, 333), (541, 344, 334), (548, 347, 335), (442, 348, 336), (366, 364, 363, 365), (387, 386, 364, 366), (364, 359, 360, 363), (386, 384, 359, 364), (349, 350, 362, 361), (379, 349, 361, 385), (355, 356, 350, 349), (382, 355, 349, 379), (352, 358, 357, 351), (430, 446, 358, 352), (354, 360, 359, 353), (431, 451, 360, 354), (358, 354, 353, 357), (446, 431, 354, 358), (362, 352, 351, 361), (454, 430, 352, 362), (475, 369, 370, 471), (460, 429, 369, 475), (374, 475, 471, 373), (434, 460, 475, 374), (377, 374, 373, 378), (436, 434, 374, 377), (470, 476, 478, 467), (433, 439, 476, 470), (418, 415, 386, 387), (415, 421, 384, 386), (414, 379, 385, 422), (419, 382, 379, 414), (361, 351, 380, 385), (357, 353, 381, 383), (353, 359, 384, 381), (351, 357, 383, 380), (393, 399, 400, 392), (433, 455, 399, 393), (394, 395, 402, 401), (434, 394, 401, 460), (613, 396, 395, 394), (436, 613, 394, 434), (404, 393, 392, 403), (439, 433, 393, 404), (402, 391, 390, 401), (473, 445, 391, 402), (391, 398, 397, 390), (445, 466, 398, 391), (398, 389, 388, 397), (466, 444, 389, 398), (389, 400, 399, 388), (444, 468, 400, 389), (416, 420, 411, 408), (417, 421, 412, 409), (420, 417, 409, 411), (422, 416, 408, 413), (463, 410, 407, 437), (437, 407, 413, 473), (438, 468, 412, 405), (464, 438, 405, 406), (380, 383, 420, 416), (381, 384, 421, 417), (383, 381, 417, 420), (385, 380, 416, 422), (406, 405, 415, 418), (405, 412, 421, 415), (407, 414, 422, 413), (410, 419, 414, 407), (435, 474, 461, 423), (356, 435, 423, 350), (350, 423, 454, 362), (363, 360, 451, 424), (365, 363, 424, 440), (440, 424, 456, 469), (441, 469, 456, 341), (247, 324, 316, 226), (342, 341, 459, 472), (388, 399, 455, 426), (397, 388, 426, 447), (367, 375, 428, 462), (426, 455, 376, 368), (370, 372, 448, 458), (375, 467, 457, 428), (372, 367, 462, 448), (467, 478, 449, 457), (455, 433, 470, 376), (390, 397, 447, 429), (401, 390, 429, 460), (376, 470, 467, 375), (453, 472, 446, 430), (479, 453, 430, 454), (413, 408, 445, 473), (459, 477, 451, 431), (472, 459, 431, 446), (411, 409, 444, 466), (245, 321, 310, 234), (474, 348, 343, 461), (461, 343, 453, 479), (429, 447, 371, 369), (378, 373, 452, 450), (403, 392, 438, 464), (396, 463, 437, 395), (368, 376, 375, 367), (371, 368, 367, 372), (395, 437, 473, 402), (392, 400, 468, 438), (343, 342, 472, 453), (409, 412, 468, 444), (408, 411, 466, 445), (373, 471, 427, 452), (471, 370, 458, 427), (447, 426, 368, 371), (369, 371, 372, 370), (341, 456, 477, 459), (424, 451, 477, 456), (423, 461, 479, 454), (366, 365, 492, 493), (387, 366, 493, 510), (493, 492, 489, 488), (510, 493, 488, 508), (480, 490, 491, 481), (504, 509, 490, 480), (355, 480, 481, 356), (382, 504, 480, 355), (483, 482, 486, 487), (546, 483, 487, 556), (485, 484, 488, 489), (547, 485, 489, 559), (487, 486, 484, 485), (556, 487, 485, 547), (491, 490, 482, 483), (562, 491, 483, 546), (578, 575, 497, 496), (568, 578, 496, 545), (501, 500, 575, 578), (550, 501, 578, 568), (377, 378, 500, 501), (436, 377, 501, 550), (574, 572, 478, 476), (549, 574, 476, 439), (418, 387, 510, 533), (533, 510, 508, 537), (532, 538, 509, 504), (419, 532, 504, 382), (490, 509, 505, 482), (486, 507, 506, 484), (484, 506, 508, 488), (482, 505, 507, 486), (516, 515, 522, 521), (549, 516, 521, 563), (517, 523, 524, 518), (550, 568, 523, 517), (613, 517, 518, 396), (436, 550, 517, 613), (404, 403, 515, 516), (439, 404, 516, 549), (524, 523, 513, 514), (577, 524, 514, 555), (514, 513, 519, 520), (555, 514, 520, 571), (520, 519, 511, 512), (571, 520, 512, 554), (512, 511, 521, 522), (554, 512, 522, 573), (534, 527, 529, 536), (535, 528, 530, 537), (536, 529, 528, 535), (538, 531, 527, 534), (463, 551, 526, 410), (551, 577, 531, 526), (552, 525, 530, 573), (464, 406, 525, 552), (505, 534, 536, 507), (506, 535, 537, 508), (507, 536, 535, 506), (509, 538, 534, 505), (406, 418, 533, 525), (525, 533, 537, 530), (526, 531, 538, 532), (410, 526, 532, 419), (435, 539, 569, 474), (356, 481, 539, 435), (481, 491, 562, 539), (492, 540, 559, 489), (365, 440, 540, 492), (440, 469, 564, 540), (441, 344, 564, 469), (249, 318, 315, 230), (346, 576, 567, 344), (511, 542, 563, 521), (519, 557, 542, 511), (494, 570, 544, 502), (542, 495, 503, 563), (497, 566, 558, 499), (502, 544, 565, 572), (499, 558, 570, 494), (572, 565, 449, 478), (563, 503, 574, 549), (513, 545, 557, 519), (523, 568, 545, 513), (503, 502, 572, 574), (561, 546, 556, 576), (580, 562, 546, 561), (531, 577, 555, 527), (567, 547, 559, 579), (576, 556, 547, 567), (529, 571, 554, 528), (241, 323, 317, 232), (474, 569, 347, 348), (569, 580, 561, 347), (545, 496, 498, 557), (378, 450, 560, 500), (403, 464, 552, 515), (396, 518, 551, 463), (495, 494, 502, 503), (498, 499, 494, 495), (518, 524, 577, 551), (515, 552, 573, 522), (347, 561, 576, 346), (528, 554, 573, 530), (527, 555, 571, 529), (500, 560, 543, 575), (575, 543, 566, 497), (557, 498, 495, 542), (496, 497, 499, 498), (344, 567, 579, 564), (540, 564, 579, 559), (539, 562, 580, 569), (9, 644, 623, 11), (643, 7, 582, 663), (653, 6, 583, 614), (644, 645, 622, 623), (645, 646, 621, 622), (646, 647, 620, 621), (647, 648, 619, 620), (648, 649, 618, 619), (649, 650, 617, 618), (650, 651, 616, 617), (651, 652, 615, 616), (652, 653, 614, 615), (8, 634, 654, 10), (654, 655, 625, 624), (655, 656, 626, 625), (656, 657, 627, 626), (657, 658, 628, 627), (658, 659, 629, 628), (659, 660, 630, 629), (660, 661, 631, 630), (661, 662, 632, 631), (662, 663, 633, 632), (11, 623, 634, 8), (623, 622, 635, 634), (622, 621, 636, 635), (621, 620, 637, 636), (620, 619, 638, 637), (619, 618, 639, 638), (618, 617, 640, 639), (617, 616, 641, 640), (616, 615, 642, 641), (615, 614, 643, 642), (584, 624, 644, 9), (624, 625, 645, 644), (625, 626, 646, 645), (626, 627, 647, 646), (627, 628, 648, 647), (628, 629, 649, 648), (629, 630, 650, 649), (630, 631, 651, 650), (631, 632, 652, 651), (632, 633, 653, 652), (642, 643, 663, 662), (641, 642, 662, 661), (640, 641, 661, 660), (639, 640, 660, 659), (638, 639, 659, 658), (637, 638, 658, 657), (636, 637, 657, 656), (635, 636, 656, 655), (634, 635, 655, 654), (10, 654, 624, 584), (663, 582, 5, 633)])
me_cutlass.polygons.foreach_set('use_smooth', [True] * 666)
me_cutlass.polygons.foreach_set('material_index', [0, 0, 0, 0, 0, 0, 0, 0, 0, 0, 0, 0, 0, 0, 0, 0, 0, 1, 1, 1, 1, 1, 1, 1, 1, 1, 1, 1, 1, 1, 1, 1, 1, 1, 1, 1, 1, 1, 1, 1, 1, 1, 1, 1, 1, 1, 1, 1, 1, 1, 1, 1, 1, 1, 1, 1, 1, 1, 1, 1, 1, 1, 1, 1, 1, 1, 1, 1, 1, 1, 1, 1, 1, 1, 1, 1, 1, 1, 1, 1, 1, 1, 1, 1, 1, 1, 1, 1, 1, 1, 1, 1, 1, 1, 1, 1, 1, 1, 1, 1, 1, 1, 1, 1, 1, 1, 1, 1, 1, 1, 1, 1, 1, 1, 1, 1, 1, 1, 1, 1, 1, 1, 1, 1, 1, 1, 1, 1, 1, 1, 1, 1, 1, 1, 1, 1, 1, 1, 1, 1, 1, 1, 1, 1, 1, 1, 1, 1, 1, 1, 1, 1, 1, 1, 1, 1, 1, 1, 1, 1, 1, 1, 1, 1, 1, 1, 1, 1, 1, 1, 1, 1, 1, 1, 1, 1, 1, 1, 1, 1, 1, 1, 1, 1, 1, 1, 1, 1, 1, 1, 1, 1, 1, 1, 1, 1, 1, 1, 1, 1, 1, 1, 1, 1, 1, 1, 1, 1, 1, 1, 1, 1, 1, 1, 1, 1, 1, 1, 1, 1, 1, 1, 1, 1, 1, 1, 1, 1, 1, 1, 1, 1, 1, 1, 1, 1, 1, 1, 1, 1, 1, 1, 1, 1, 1, 1, 1, 1, 1, 1, 1, 1, 1, 1, 1, 1, 1, 1, 1, 1, 1, 1, 1, 1, 1, 1, 1, 1, 1, 1, 1, 1, 1, 1, 1, 1, 1, 1, 1, 1, 1, 1, 1, 1, 1, 1, 1, 1, 1, 1, 1, 1, 1, 1, 1, 1, 1, 1, 1, 1, 1, 1, 1, 1, 1, 1, 1, 1, 1, 1, 1, 1, 1, 1, 1, 1, 1, 1, 1, 1, 1, 1, 1, 1, 1, 1, 1, 1, 1, 1, 1, 1, 1, 1, 1, 1, 1, 1, 1, 1, 1, 1, 1, 1, 1, 1, 1, 1, 1, 1, 1, 1, 1, 1, 1, 1, 1, 1, 1, 1, 1, 1, 1, 1, 1, 1, 1, 1, 1, 1, 1, 1, 1, 1, 1, 1, 1, 1, 1, 1, 1, 1, 1, 1, 1, 1, 1, 1, 1, 1, 1, 1, 1, 1, 1, 1, 1, 1, 1, 1, 1, 1, 1, 1, 1, 1, 1, 1, 1, 1, 1, 1, 1, 1, 1, 1, 1, 1, 1, 1, 1, 1, 1, 1, 1, 1, 1, 1, 1, 1, 1, 1, 1, 1, 1, 1, 1, 1, 1, 1, 1, 1, 1, 1, 1, 1, 1, 1, 1, 1, 1, 1, 1, 1, 1, 1, 1, 1, 1, 1, 1, 1, 1, 1, 1, 1, 1, 1, 1, 1, 1, 1, 1, 1, 1, 1, 1, 1, 1, 1, 1, 1, 1, 1, 1, 1, 1, 1, 1, 1, 1, 1, 1, 1, 1, 1, 1, 1, 1, 1, 1, 1, 1, 1, 1, 1, 1, 1, 1, 1, 1, 1, 1, 1, 1, 1, 1, 1, 1, 1, 1, 1, 1, 1, 1, 1, 1, 1, 1, 1, 1, 1, 1, 1, 1, 1, 1, 1, 1, 1, 1, 1, 1, 1, 1, 1, 1, 1, 1, 1, 1, 1, 1, 1, 1, 1, 1, 1, 1, 1, 1, 1, 1, 1, 1, 1, 1, 1, 1, 1, 1, 1, 1, 1, 1, 1, 1, 1, 1, 1, 1, 1, 1, 1, 1, 1, 1, 1, 1, 1, 1, 1, 1, 1, 1, 1, 1, 1, 1, 1, 1, 1, 1, 1, 1, 1, 1, 1, 1, 1, 1, 1, 1, 0, 0, 0, 0, 0, 0, 0, 0, 0, 0, 0, 0, 0, 0, 0, 0, 0, 0, 0, 0, 0, 0, 0, 0, 0, 0, 0, 0, 0, 0, 0, 0, 0, 0, 0, 0, 0, 0, 0, 0, 0, 0, 0, 0, 0, 0, 0, 0, 0, 0, 0, 0, 0])
_uv = me_cutlass.uv_layers.new(name='UVMap')
_uv.uv.foreach_set('vector', [0.9205, 0.971, 0.9379, 0.9998, 0.9127, 0.9732, 0.9553, 0.9709, 0.9379, 0.9998, 0.9395, 0.9659, 0.963, 0.9731, 0.9379, 0.9998, 0.9553, 0.9709, 0.9361, 0.9301, 0.9362, 0.9659, 0.9205, 0.971, 0.9089, 0.9349, 0.9089, 0.9349, 0.9205, 0.971, 0.9127, 0.9732, 0.899, 0.9372, 0.9667, 0.9347, 0.9553, 0.9709, 0.9395, 0.9659, 0.9394, 0.9301, 0.9362, 0.9659, 0.9395, 0.9659, 0.9379, 0.9998, 0.9362, 0.9659, 0.9379, 0.9998, 0.9205, 0.971, 0.9766, 0.937, 0.963, 0.9731, 0.9553, 0.9709, 0.9667, 0.9347, 0.9361, 0.9301, 0.9394, 0.9301, 0.9395, 0.9659, 0.9362, 0.9659, 0.9353, 0.0, 0.9353, 0.06182, 0.8948, 0.06229, 0.8965, 0.002137, 0.8965, 0.002137, 0.8948, 0.06229, 0.8821, 0.06189, 0.8808, 0.002852, 0.9773, 0.002136, 0.979, 0.06228, 0.9385, 0.06182, 0.9385, 0.0, 0.993, 0.00285, 0.9918, 0.06188, 0.979, 0.06228, 0.9773, 0.002136, 0.9358, 0.8473, 0.9361, 0.9301, 0.9089, 0.9349, 0.9036, 0.8513, 0.9829, 0.853, 0.9766, 0.937, 0.9667, 0.9347, 0.9716, 0.8512, 0.9385, 0.06182, 0.9353, 0.06182, 0.9353, 0.0, 0.9385, 0.0, 0.8466, 0.7339, 0.8439, 0.7569, 0.843, 0.7568, 0.8457, 0.7337, 0.8493, 0.7099, 0.8466, 0.7339, 0.8457, 0.7337, 0.8483, 0.7098, 0.8605, 0.7346, 0.86, 0.7578, 0.8547, 0.7576, 0.8559, 0.7344, 0.861, 0.7105, 0.8605, 0.7346, 0.8559, 0.7344, 0.8571, 0.7103, 0.8399, 0.4982, 0.8417, 0.4744, 0.8455, 0.4745, 0.8432, 0.4983, 0.8381, 0.5228, 0.8399, 0.4982, 0.8432, 0.4983, 0.8409, 0.523, 0.8652, 0.7348, 0.8656, 0.758, 0.8632, 0.7579, 0.8631, 0.7347, 0.865, 0.7107, 0.8652, 0.7348, 0.8631, 0.7347, 0.8632, 0.7106, 0.8305, 0.4978, 0.8306, 0.4739, 0.8361, 0.4742, 0.8352, 0.498, 0.8303, 0.5225, 0.8305, 0.4978, 0.8352, 0.498, 0.8342, 0.5227, 0.8432, 0.4983, 0.8455, 0.4745, 0.8476, 0.4746, 0.845, 0.4983, 0.8409, 0.523, 0.8432, 0.4983, 0.845, 0.4983, 0.8424, 0.523, 0.8247, 0.4975, 0.824, 0.4736, 0.8246, 0.4736, 0.8253, 0.4975, 0.8253, 0.5224, 0.8247, 0.4975, 0.8253, 0.4975, 0.826, 0.5224, 0.8631, 0.7347, 0.8632, 0.7579, 0.86, 0.7578, 0.8605, 0.7346, 0.8632, 0.7106, 0.8631, 0.7347, 0.8605, 0.7346, 0.861, 0.7105, 0.8559, 0.7344, 0.8547, 0.7576, 0.8494, 0.7573, 0.8513, 0.7342, 0.8571, 0.7103, 0.8559, 0.7344, 0.8513, 0.7342, 0.8533, 0.7101, 0.8661, 0.7348, 0.8665, 0.758, 0.8656, 0.758, 0.8652, 0.7348, 0.866, 0.7107, 0.8661, 0.7348, 0.8652, 0.7348, 0.865, 0.7107, 0.8272, 0.4976, 0.8268, 0.4737, 0.8306, 0.4739, 0.8305, 0.4978, 0.8275, 0.5224, 0.8272, 0.4976, 0.8305, 0.4978, 0.8303, 0.5225, 0.8487, 0.734, 0.8463, 0.7571, 0.8439, 0.7569, 0.8466, 0.7339, 0.8511, 0.71, 0.8487, 0.734, 0.8466, 0.7339, 0.8493, 0.7099, 0.8253, 0.4975, 0.8246, 0.4736, 0.8268, 0.4737, 0.8272, 0.4976, 0.826, 0.5224, 0.8253, 0.4975, 0.8272, 0.4976, 0.8275, 0.5224, 0.8352, 0.498, 0.8361, 0.4742, 0.8417, 0.4744, 0.8399, 0.4982, 0.8342, 0.5227, 0.8352, 0.498, 0.8399, 0.4982, 0.8381, 0.5228, 0.8513, 0.7342, 0.8494, 0.7573, 0.8463, 0.7571, 0.8487, 0.734, 0.8533, 0.7101, 0.8513, 0.7342, 0.8487, 0.734, 0.8511, 0.71, 0.845, 0.4983, 0.8476, 0.4746, 0.8483, 0.4746, 0.8457, 0.4984, 0.8424, 0.523, 0.845, 0.4983, 0.8457, 0.4984, 0.843, 0.5231, 0.8379, 0.5705, 0.84, 0.5469, 0.8406, 0.547, 0.8384, 0.5706, 0.8359, 0.5943, 0.8379, 0.5705, 0.8384, 0.5706, 0.8364, 0.5944, 0.857, 0.6642, 0.8551, 0.6867, 0.8533, 0.6866, 0.8556, 0.6642, 0.8588, 0.6426, 0.857, 0.6642, 0.8556, 0.6642, 0.8578, 0.6426, 0.8323, 0.5699, 0.8332, 0.5465, 0.8364, 0.5467, 0.8349, 0.5702, 0.8313, 0.594, 0.8323, 0.5699, 0.8349, 0.5702, 0.8334, 0.5941, 0.8266, 0.57, 0.8264, 0.5464, 0.8276, 0.5464, 0.8276, 0.57, 0.8267, 0.594, 0.8266, 0.57, 0.8276, 0.57, 0.8274, 0.594, 0.8556, 0.6642, 0.8533, 0.6866, 0.8518, 0.6866, 0.8544, 0.6642, 0.8578, 0.6426, 0.8556, 0.6642, 0.8544, 0.6642, 0.8568, 0.6425, 0.8276, 0.57, 0.8276, 0.5464, 0.83, 0.5464, 0.8297, 0.57, 0.8274, 0.594, 0.8276, 0.57, 0.8297, 0.57, 0.8293, 0.594, 0.8655, 0.6648, 0.8658, 0.6873, 0.8648, 0.6872, 0.8646, 0.6647, 0.8652, 0.6429, 0.8655, 0.6648, 0.8646, 0.6647, 0.8644, 0.6429, 0.8595, 0.6642, 0.8583, 0.6868, 0.8551, 0.6867, 0.857, 0.6642, 0.8606, 0.6427, 0.8595, 0.6642, 0.857, 0.6642, 0.8588, 0.6426, 0.8634, 0.6646, 0.8633, 0.6871, 0.8615, 0.687, 0.862, 0.6644, 0.8634, 0.6429, 0.8634, 0.6646, 0.862, 0.6644, 0.8624, 0.6428, 0.8262, 0.5701, 0.8259, 0.5464, 0.8264, 0.5464, 0.8266, 0.57, 0.8263, 0.594, 0.8262, 0.5701, 0.8266, 0.57, 0.8267, 0.594, 0.837, 0.5704, 0.8388, 0.5469, 0.84, 0.5469, 0.8379, 0.5705, 0.8352, 0.5943, 0.837, 0.5704, 0.8379, 0.5705, 0.8359, 0.5943, 0.8297, 0.57, 0.83, 0.5464, 0.8332, 0.5465, 0.8323, 0.5699, 0.8293, 0.594, 0.8297, 0.57, 0.8323, 0.5699, 0.8313, 0.594, 0.8646, 0.6647, 0.8648, 0.6872, 0.8633, 0.6871, 0.8634, 0.6646, 0.8644, 0.6429, 0.8646, 0.6647, 0.8634, 0.6646, 0.8634, 0.6429, 0.8349, 0.5702, 0.8364, 0.5467, 0.8388, 0.5469, 0.837, 0.5704, 0.8334, 0.5941, 0.8349, 0.5702, 0.837, 0.5704, 0.8352, 0.5943, 0.862, 0.6644, 0.8615, 0.687, 0.8583, 0.6868, 0.8595, 0.6642, 0.8624, 0.6428, 0.862, 0.6644, 0.8595, 0.6642, 0.8606, 0.6427, 0.8544, 0.6642, 0.8518, 0.6866, 0.8509, 0.6865, 0.8535, 0.6642, 0.8568, 0.6425, 0.8544, 0.6642, 0.8535, 0.6642, 0.856, 0.6424, 0.8518, 0.6866, 0.8493, 0.7099, 0.8483, 0.7098, 0.8509, 0.6865, 0.8615, 0.687, 0.861, 0.7105, 0.8571, 0.7103, 0.8583, 0.6868, 0.8364, 0.5467, 0.8381, 0.5228, 0.8409, 0.523, 0.8388, 0.5469, 0.8648, 0.6872, 0.865, 0.7107, 0.8632, 0.7106, 0.8633, 0.6871, 0.83, 0.5464, 0.8303, 0.5225, 0.8342, 0.5227, 0.8332, 0.5465, 0.8388, 0.5469, 0.8409, 0.523, 0.8424, 0.523, 0.84, 0.5469, 0.8259, 0.5464, 0.8253, 0.5224, 0.826, 0.5224, 0.8264, 0.5464, 0.8633, 0.6871, 0.8632, 0.7106, 0.861, 0.7105, 0.8615, 0.687, 0.8583, 0.6868, 0.8571, 0.7103, 0.8533, 0.7101, 0.8551, 0.6867, 0.8658, 0.6873, 0.866, 0.7107, 0.865, 0.7107, 0.8648, 0.6872, 0.8276, 0.5464, 0.8275, 0.5224, 0.8303, 0.5225, 0.83, 0.5464, 0.8533, 0.6866, 0.8511, 0.71, 0.8493, 0.7099, 0.8518, 0.6866, 0.8264, 0.5464, 0.826, 0.5224, 0.8275, 0.5224, 0.8276, 0.5464, 0.8332, 0.5465, 0.8342, 0.5227, 0.8381, 0.5228, 0.8364, 0.5467, 0.8551, 0.6867, 0.8533, 0.7101, 0.8511, 0.71, 0.8533, 0.6866, 0.84, 0.5469, 0.8424, 0.523, 0.843, 0.5231, 0.8406, 0.547, 0.845, 0.254, 0.8405, 0.2539, 0.8406, 0.2531, 0.845, 0.2527, 0.8449, 0.2552, 0.84, 0.2553, 0.8405, 0.2539, 0.845, 0.254, 0.84, 0.2553, 0.8369, 0.2556, 0.8352, 0.2554, 0.8405, 0.2539, 0.843, 0.9855, 0.838, 0.9854, 0.8375, 0.9839, 0.8431, 0.9843, 0.8429, 0.9867, 0.8381, 0.9861, 0.838, 0.9854, 0.843, 0.9855, 0.8381, 0.9861, 0.8319, 0.9844, 0.8321, 0.9835, 0.838, 0.9854, 0.8499, 0.2557, 0.8495, 0.2543, 0.8546, 0.2562, 0.8529, 0.2563, 0.8449, 0.2552, 0.845, 0.254, 0.8495, 0.2543, 0.8499, 0.2557, 0.845, 0.254, 0.845, 0.2527, 0.8495, 0.2534, 0.8495, 0.2543, 0.8478, 0.9866, 0.848, 0.9859, 0.854, 0.9847, 0.8542, 0.9855, 0.8429, 0.9867, 0.843, 0.9855, 0.848, 0.9859, 0.8478, 0.9866, 0.843, 0.9855, 0.8431, 0.9843, 0.8486, 0.9845, 0.848, 0.9859, 0.848, 0.9859, 0.8486, 0.9845, 0.8522, 0.9845, 0.854, 0.9847, 0.8495, 0.2543, 0.8495, 0.2534, 0.8549, 0.2553, 0.8546, 0.2562, 0.838, 0.9854, 0.8321, 0.9835, 0.834, 0.9836, 0.8375, 0.9839, 0.8405, 0.2539, 0.8352, 0.2554, 0.835, 0.2545, 0.8406, 0.2531, 0.8508, 0.2597, 0.8499, 0.2557, 0.8529, 0.2563, 0.8546, 0.26, 0.8579, 0.9811, 0.854, 0.9847, 0.8522, 0.9845, 0.8548, 0.9806, 0.8388, 0.2593, 0.84, 0.2553, 0.8449, 0.2552, 0.8448, 0.2593, 0.8546, 0.26, 0.8529, 0.2563, 0.8546, 0.2562, 0.8573, 0.26, 0.8287, 0.9796, 0.8321, 0.9835, 0.8319, 0.9844, 0.8276, 0.9805, 0.8309, 0.258, 0.835, 0.2545, 0.8352, 0.2554, 0.8322, 0.2589, 0.8548, 0.9806, 0.8522, 0.9845, 0.8486, 0.9845, 0.8502, 0.9801, 0.8364, 0.9794, 0.8375, 0.9839, 0.834, 0.9836, 0.8318, 0.9794, 0.8433, 0.9798, 0.8431, 0.9843, 0.8375, 0.9839, 0.8364, 0.9794, 0.8589, 0.9821, 0.8542, 0.9855, 0.854, 0.9847, 0.8579, 0.9811, 0.8322, 0.2589, 0.8352, 0.2554, 0.8369, 0.2556, 0.8349, 0.2592, 0.8318, 0.9794, 0.834, 0.9836, 0.8321, 0.9835, 0.8287, 0.9796, 0.8349, 0.2592, 0.8369, 0.2556, 0.84, 0.2553, 0.8388, 0.2593, 0.8448, 0.2593, 0.8449, 0.2552, 0.8499, 0.2557, 0.8508, 0.2597, 0.8573, 0.26, 0.8546, 0.2562, 0.8549, 0.2553, 0.8587, 0.2591, 0.8502, 0.9801, 0.8486, 0.9845, 0.8431, 0.9843, 0.8433, 0.9798, 0.8593, 0.9645, 0.8548, 0.9806, 0.8502, 0.9801, 0.8533, 0.9638, 0.8245, 0.9632, 0.8287, 0.9796, 0.8276, 0.9805, 0.8225, 0.9636, 0.8442, 0.963, 0.8433, 0.9798, 0.8364, 0.9794, 0.835, 0.9628, 0.8657, 0.9658, 0.8589, 0.9821, 0.8579, 0.9811, 0.8637, 0.9652, 0.8289, 0.963, 0.8318, 0.9794, 0.8287, 0.9796, 0.8245, 0.9632, 0.8442, 0.2742, 0.8448, 0.2593, 0.8508, 0.2597, 0.8518, 0.2744, 0.8608, 0.2744, 0.8573, 0.26, 0.8587, 0.2591, 0.8628, 0.2742, 0.8533, 0.9638, 0.8502, 0.9801, 0.8433, 0.9798, 0.8442, 0.963, 0.8315, 0.2734, 0.8349, 0.2592, 0.8388, 0.2593, 0.8366, 0.2738, 0.8518, 0.2744, 0.8508, 0.2597, 0.8546, 0.26, 0.8569, 0.2744, 0.8637, 0.9652, 0.8579, 0.9811, 0.8548, 0.9806, 0.8593, 0.9645, 0.8276, 0.273, 0.8322, 0.2589, 0.8349, 0.2592, 0.8315, 0.2734, 0.8366, 0.2738, 0.8388, 0.2593, 0.8448, 0.2593, 0.8442, 0.2742, 0.8569, 0.2744, 0.8546, 0.26, 0.8573, 0.26, 0.8608, 0.2744, 0.835, 0.9628, 0.8364, 0.9794, 0.8318, 0.9794, 0.8289, 0.963, 0.8256, 0.2728, 0.8309, 0.258, 0.8322, 0.2589, 0.8276, 0.273, 0.8435, 0.2909, 0.8442, 0.2742, 0.8518, 0.2744, 0.8518, 0.2911, 0.8297, 0.29, 0.8315, 0.2734, 0.8366, 0.2738, 0.8352, 0.2904, 0.8614, 0.2909, 0.8608, 0.2744, 0.8628, 0.2742, 0.864, 0.2907, 0.8551, 0.9462, 0.8533, 0.9638, 0.8442, 0.963, 0.845, 0.9457, 0.8518, 0.2911, 0.8518, 0.2744, 0.8569, 0.2744, 0.8573, 0.2911, 0.8666, 0.9468, 0.8637, 0.9652, 0.8593, 0.9645, 0.8619, 0.9465, 0.8352, 0.2904, 0.8366, 0.2738, 0.8442, 0.2742, 0.8435, 0.2909, 0.8573, 0.2911, 0.8569, 0.2744, 0.8608, 0.2744, 0.8614, 0.2909, 0.8231, 0.289, 0.8256, 0.2728, 0.8276, 0.273, 0.8257, 0.2895, 0.8235, 0.9446, 0.8245, 0.9632, 0.8225, 0.9636, 0.8209, 0.9444, 0.8619, 0.9465, 0.8593, 0.9645, 0.8533, 0.9638, 0.8551, 0.9462, 0.845, 0.9457, 0.8442, 0.963, 0.835, 0.9628, 0.835, 0.9452, 0.835, 0.9452, 0.835, 0.9628, 0.8289, 0.963, 0.8282, 0.9448, 0.8692, 0.9469, 0.8657, 0.9658, 0.8637, 0.9652, 0.8666, 0.9468, 0.8257, 0.2895, 0.8276, 0.273, 0.8315, 0.2734, 0.8297, 0.29, 0.8282, 0.9448, 0.8289, 0.963, 0.8245, 0.9632, 0.8235, 0.9446, 0.8557, 0.9197, 0.8551, 0.9462, 0.845, 0.9457, 0.8464, 0.9192, 0.8518, 0.3142, 0.8518, 0.2911, 0.8573, 0.2911, 0.8579, 0.3143, 0.8667, 0.9202, 0.8666, 0.9468, 0.8619, 0.9465, 0.8622, 0.92, 0.8334, 0.3135, 0.8352, 0.2904, 0.8435, 0.2909, 0.8426, 0.314, 0.8579, 0.3143, 0.8573, 0.2911, 0.8614, 0.2909, 0.8624, 0.3143, 0.8196, 0.3124, 0.8231, 0.289, 0.8257, 0.2895, 0.8228, 0.3127, 0.8622, 0.92, 0.8619, 0.9465, 0.8551, 0.9462, 0.8557, 0.9197, 0.8464, 0.9192, 0.845, 0.9457, 0.835, 0.9452, 0.8371, 0.9187, 0.8695, 0.9203, 0.8692, 0.9469, 0.8666, 0.9468, 0.8667, 0.9202, 0.8273, 0.313, 0.8297, 0.29, 0.8352, 0.2904, 0.8334, 0.3135, 0.8306, 0.9184, 0.8282, 0.9448, 0.8235, 0.9446, 0.8261, 0.9181, 0.8228, 0.3127, 0.8257, 0.2895, 0.8297, 0.29, 0.8273, 0.313, 0.8426, 0.314, 0.8435, 0.2909, 0.8518, 0.2911, 0.8518, 0.3142, 0.8371, 0.9187, 0.835, 0.9452, 0.8282, 0.9448, 0.8306, 0.9184, 0.8624, 0.3143, 0.8614, 0.2909, 0.864, 0.2907, 0.8657, 0.3143, 0.8261, 0.9181, 0.8235, 0.9446, 0.8209, 0.9444, 0.8233, 0.9179, 0.8476, 0.4746, 0.8508, 0.4508, 0.8515, 0.4509, 0.8483, 0.4746, 0.8494, 0.7573, 0.8476, 0.7798, 0.844, 0.7796, 0.8463, 0.7571, 0.8361, 0.4742, 0.8371, 0.4502, 0.8437, 0.4505, 0.8417, 0.4744, 0.8246, 0.4736, 0.8234, 0.4497, 0.826, 0.4498, 0.8268, 0.4737, 0.8463, 0.7571, 0.844, 0.7796, 0.8413, 0.7794, 0.8439, 0.7569, 0.8268, 0.4737, 0.826, 0.4498, 0.8305, 0.45, 0.8306, 0.4739, 0.8665, 0.758, 0.8667, 0.7806, 0.8658, 0.7807, 0.8656, 0.758, 0.8547, 0.7576, 0.8535, 0.7801, 0.8476, 0.7798, 0.8494, 0.7573, 0.8632, 0.7579, 0.8631, 0.7805, 0.8595, 0.7804, 0.86, 0.7578, 0.824, 0.4736, 0.8227, 0.4498, 0.8234, 0.4497, 0.8246, 0.4736, 0.8455, 0.4745, 0.8482, 0.4507, 0.8508, 0.4508, 0.8476, 0.4746, 0.8306, 0.4739, 0.8305, 0.45, 0.8371, 0.4502, 0.8361, 0.4742, 0.8656, 0.758, 0.8658, 0.7807, 0.8631, 0.7805, 0.8632, 0.7579, 0.8417, 0.4744, 0.8437, 0.4505, 0.8482, 0.4507, 0.8455, 0.4745, 0.86, 0.7578, 0.8595, 0.7804, 0.8535, 0.7801, 0.8547, 0.7576, 0.8439, 0.7569, 0.8413, 0.7794, 0.8404, 0.7793, 0.843, 0.7568, 0.8413, 0.7794, 0.8361, 0.8097, 0.8345, 0.8092, 0.8404, 0.7793, 0.8595, 0.7804, 0.8596, 0.8112, 0.852, 0.811, 0.8535, 0.7801, 0.8437, 0.4505, 0.8469, 0.4189, 0.8526, 0.419, 0.8482, 0.4507, 0.8658, 0.7807, 0.8679, 0.8113, 0.8644, 0.8113, 0.8631, 0.7805, 0.8305, 0.45, 0.8299, 0.4182, 0.8384, 0.4187, 0.8371, 0.4502, 0.8482, 0.4507, 0.8526, 0.419, 0.8561, 0.419, 0.8508, 0.4508, 0.8227, 0.4498, 0.819, 0.4175, 0.8207, 0.4176, 0.8234, 0.4497, 0.8631, 0.7805, 0.8644, 0.8113, 0.8596, 0.8112, 0.8595, 0.7804, 0.8535, 0.7801, 0.852, 0.811, 0.8443, 0.8104, 0.8476, 0.7798, 0.8667, 0.7806, 0.8695, 0.811, 0.8679, 0.8113, 0.8658, 0.7807, 0.826, 0.4498, 0.8241, 0.4178, 0.8299, 0.4182, 0.8305, 0.45, 0.844, 0.7796, 0.8396, 0.81, 0.8361, 0.8097, 0.8413, 0.7794, 0.8234, 0.4497, 0.8207, 0.4176, 0.8241, 0.4178, 0.826, 0.4498, 0.8371, 0.4502, 0.8384, 0.4187, 0.8469, 0.4189, 0.8437, 0.4505, 0.8476, 0.7798, 0.8443, 0.8104, 0.8396, 0.81, 0.844, 0.7796, 0.8508, 0.4508, 0.8561, 0.419, 0.8577, 0.419, 0.8515, 0.4509, 0.8561, 0.419, 0.8578, 0.4014, 0.8615, 0.4016, 0.8577, 0.419, 0.8443, 0.8104, 0.8428, 0.8285, 0.8374, 0.828, 0.8396, 0.81, 0.8384, 0.4187, 0.8391, 0.401, 0.8479, 0.4012, 0.8469, 0.4189, 0.8207, 0.4176, 0.8205, 0.3999, 0.8244, 0.4002, 0.8241, 0.4178, 0.8396, 0.81, 0.8374, 0.828, 0.8336, 0.8277, 0.8361, 0.8097, 0.8241, 0.4178, 0.8244, 0.4002, 0.8303, 0.4005, 0.8299, 0.4182, 0.8695, 0.811, 0.8709, 0.8292, 0.8685, 0.8295, 0.8679, 0.8113, 0.852, 0.811, 0.851, 0.8291, 0.8428, 0.8285, 0.8443, 0.8104, 0.8644, 0.8113, 0.8647, 0.8294, 0.8592, 0.8294, 0.8596, 0.8112, 0.819, 0.4175, 0.8167, 0.3998, 0.8205, 0.3999, 0.8207, 0.4176, 0.8526, 0.419, 0.8538, 0.4013, 0.8578, 0.4014, 0.8561, 0.419, 0.8299, 0.4182, 0.8303, 0.4005, 0.8391, 0.401, 0.8384, 0.4187, 0.8679, 0.8113, 0.8685, 0.8295, 0.8647, 0.8294, 0.8644, 0.8113, 0.8469, 0.4189, 0.8479, 0.4012, 0.8538, 0.4013, 0.8526, 0.419, 0.8596, 0.8112, 0.8592, 0.8294, 0.851, 0.8291, 0.852, 0.811, 0.8361, 0.8097, 0.8336, 0.8277, 0.8313, 0.8271, 0.8345, 0.8092, 0.8652, 0.8585, 0.8622, 0.92, 0.8557, 0.9197, 0.8588, 0.8585, 0.8495, 0.8582, 0.8464, 0.9192, 0.8371, 0.9187, 0.8403, 0.8576, 0.8728, 0.858, 0.8695, 0.9203, 0.8667, 0.9202, 0.8698, 0.8584, 0.8248, 0.373, 0.8273, 0.313, 0.8334, 0.3135, 0.831, 0.3735, 0.8339, 0.8569, 0.8306, 0.9184, 0.8261, 0.9181, 0.8294, 0.8563, 0.8203, 0.3725, 0.8228, 0.3127, 0.8273, 0.313, 0.8248, 0.373, 0.8402, 0.3739, 0.8426, 0.314, 0.8518, 0.3142, 0.8494, 0.3742, 0.8403, 0.8576, 0.8371, 0.9187, 0.8306, 0.9184, 0.8339, 0.8569, 0.8601, 0.3741, 0.8624, 0.3143, 0.8657, 0.3143, 0.8636, 0.3739, 0.8294, 0.8563, 0.8261, 0.9181, 0.8233, 0.9179, 0.8264, 0.8556, 0.8588, 0.8585, 0.8557, 0.9197, 0.8464, 0.9192, 0.8495, 0.8582, 0.8494, 0.3742, 0.8518, 0.3142, 0.8579, 0.3143, 0.8555, 0.3743, 0.8698, 0.8584, 0.8667, 0.9202, 0.8622, 0.92, 0.8652, 0.8585, 0.831, 0.3735, 0.8334, 0.3135, 0.8426, 0.314, 0.8402, 0.3739, 0.8555, 0.3743, 0.8579, 0.3143, 0.8624, 0.3143, 0.8601, 0.3741, 0.8169, 0.372, 0.8196, 0.3124, 0.8228, 0.3127, 0.8203, 0.3725, 0.8281, 0.6207, 0.8283, 0.6088, 0.8293, 0.6087, 0.829, 0.6207, 0.8276, 0.632, 0.8281, 0.6207, 0.829, 0.6207, 0.8286, 0.632, 0.8619, 0.6182, 0.8613, 0.6289, 0.8602, 0.6289, 0.8609, 0.6182, 0.8624, 0.6077, 0.8619, 0.6182, 0.8609, 0.6182, 0.8614, 0.6077, 0.8649, 0.6185, 0.8647, 0.6292, 0.8638, 0.6291, 0.8641, 0.6184, 0.8656, 0.6082, 0.8649, 0.6185, 0.8641, 0.6184, 0.8648, 0.608, 0.8268, 0.6207, 0.8271, 0.6089, 0.8277, 0.6088, 0.8275, 0.6207, 0.8259, 0.632, 0.8268, 0.6207, 0.8275, 0.6207, 0.8269, 0.632, 0.8635, 0.6183, 0.8631, 0.629, 0.8624, 0.629, 0.8629, 0.6183, 0.8641, 0.6079, 0.8635, 0.6183, 0.8629, 0.6183, 0.8634, 0.6078, 0.829, 0.6207, 0.8293, 0.6087, 0.8307, 0.6087, 0.8303, 0.6208, 0.8286, 0.632, 0.829, 0.6207, 0.8303, 0.6208, 0.8298, 0.632, 0.8324, 0.6209, 0.8332, 0.609, 0.8338, 0.6091, 0.833, 0.6209, 0.832, 0.6322, 0.8324, 0.6209, 0.833, 0.6209, 0.8327, 0.6322, 0.8641, 0.6184, 0.8638, 0.6291, 0.8631, 0.629, 0.8635, 0.6183, 0.8648, 0.608, 0.8641, 0.6184, 0.8635, 0.6183, 0.8641, 0.6079, 0.8315, 0.6208, 0.8322, 0.6088, 0.8332, 0.609, 0.8324, 0.6209, 0.831, 0.6321, 0.8315, 0.6208, 0.8324, 0.6209, 0.832, 0.6322, 0.8629, 0.6183, 0.8624, 0.629, 0.8613, 0.6289, 0.8619, 0.6182, 0.8634, 0.6078, 0.8629, 0.6183, 0.8619, 0.6182, 0.8624, 0.6077, 0.8596, 0.6181, 0.8588, 0.6289, 0.8579, 0.6289, 0.8588, 0.6181, 0.86, 0.6078, 0.8596, 0.6181, 0.8588, 0.6181, 0.8591, 0.6079, 0.833, 0.6209, 0.8338, 0.6091, 0.8344, 0.6092, 0.8337, 0.621, 0.8327, 0.6322, 0.833, 0.6209, 0.8337, 0.621, 0.8337, 0.6323, 0.8609, 0.6182, 0.8602, 0.6289, 0.8595, 0.6289, 0.8602, 0.6182, 0.8614, 0.6077, 0.8609, 0.6182, 0.8602, 0.6182, 0.8607, 0.6077, 0.8303, 0.6208, 0.8307, 0.6087, 0.8322, 0.6088, 0.8315, 0.6208, 0.8298, 0.632, 0.8303, 0.6208, 0.8315, 0.6208, 0.831, 0.6321, 0.8275, 0.6207, 0.8277, 0.6088, 0.8283, 0.6088, 0.8281, 0.6207, 0.8269, 0.632, 0.8275, 0.6207, 0.8281, 0.6207, 0.8276, 0.632, 0.8602, 0.6182, 0.8595, 0.6289, 0.8588, 0.6289, 0.8596, 0.6181, 0.8607, 0.6077, 0.8602, 0.6182, 0.8596, 0.6181, 0.86, 0.6078, 0.8605, 0.5871, 0.8606, 0.5985, 0.8598, 0.5985, 0.8593, 0.5871, 0.8599, 0.5759, 0.8605, 0.5871, 0.8593, 0.5871, 0.8581, 0.576, 0.8247, 0.6537, 0.8261, 0.642, 0.8271, 0.6422, 0.826, 0.6539, 0.8227, 0.6651, 0.8247, 0.6537, 0.826, 0.6539, 0.8245, 0.6656, 0.8289, 0.6541, 0.8294, 0.6423, 0.8307, 0.6424, 0.8305, 0.6542, 0.8284, 0.6661, 0.8289, 0.6541, 0.8305, 0.6542, 0.8306, 0.6661, 0.8618, 0.587, 0.8616, 0.5985, 0.8606, 0.5985, 0.8605, 0.5871, 0.8618, 0.5758, 0.8618, 0.587, 0.8605, 0.5871, 0.8599, 0.5759, 0.8331, 0.654, 0.8327, 0.6423, 0.834, 0.6422, 0.8349, 0.6538, 0.8342, 0.6655, 0.8331, 0.654, 0.8349, 0.6538, 0.8367, 0.6648, 0.8593, 0.5871, 0.8598, 0.5985, 0.8586, 0.5985, 0.8576, 0.5873, 0.8581, 0.576, 0.8593, 0.5871, 0.8576, 0.5873, 0.8558, 0.5764, 0.8651, 0.5872, 0.8641, 0.5986, 0.8629, 0.5985, 0.8635, 0.5871, 0.8663, 0.576, 0.8651, 0.5872, 0.8635, 0.5871, 0.864, 0.5759, 0.8305, 0.6542, 0.8307, 0.6424, 0.8317, 0.6424, 0.8318, 0.6541, 0.8306, 0.6661, 0.8305, 0.6542, 0.8318, 0.6541, 0.8324, 0.6659, 0.8676, 0.5876, 0.866, 0.5988, 0.8651, 0.5987, 0.8664, 0.5874, 0.8699, 0.5766, 0.8676, 0.5876, 0.8664, 0.5874, 0.8682, 0.5763, 0.8318, 0.6541, 0.8317, 0.6424, 0.8327, 0.6423, 0.8331, 0.654, 0.8324, 0.6659, 0.8318, 0.6541, 0.8331, 0.654, 0.8342, 0.6655, 0.8273, 0.654, 0.8281, 0.6423, 0.8294, 0.6423, 0.8289, 0.6541, 0.8263, 0.6659, 0.8273, 0.654, 0.8289, 0.6541, 0.8284, 0.6661, 0.8664, 0.5874, 0.8651, 0.5987, 0.8641, 0.5986, 0.8651, 0.5872, 0.8682, 0.5763, 0.8664, 0.5874, 0.8651, 0.5872, 0.8663, 0.576, 0.823, 0.6533, 0.8248, 0.6418, 0.8261, 0.642, 0.8247, 0.6537, 0.8203, 0.6642, 0.823, 0.6533, 0.8247, 0.6537, 0.8227, 0.6651, 0.8692, 0.5879, 0.8671, 0.599, 0.866, 0.5988, 0.8676, 0.5876, 0.8722, 0.5772, 0.8692, 0.5879, 0.8676, 0.5876, 0.8699, 0.5766, 0.8635, 0.5871, 0.8629, 0.5985, 0.8616, 0.5985, 0.8618, 0.587, 0.864, 0.5759, 0.8635, 0.5871, 0.8618, 0.587, 0.8618, 0.5758, 0.826, 0.6539, 0.8271, 0.6422, 0.8281, 0.6423, 0.8273, 0.654, 0.8245, 0.6656, 0.826, 0.6539, 0.8273, 0.654, 0.8263, 0.6659, 0.8271, 0.6422, 0.8276, 0.632, 0.8286, 0.632, 0.8281, 0.6423, 0.8629, 0.5985, 0.8624, 0.6077, 0.8614, 0.6077, 0.8616, 0.5985, 0.8671, 0.599, 0.8656, 0.6082, 0.8648, 0.608, 0.866, 0.5988, 0.8248, 0.6418, 0.8259, 0.632, 0.8269, 0.632, 0.8261, 0.642, 0.8651, 0.5987, 0.8641, 0.6079, 0.8634, 0.6078, 0.8641, 0.5986, 0.8281, 0.6423, 0.8286, 0.632, 0.8298, 0.632, 0.8294, 0.6423, 0.8317, 0.6424, 0.832, 0.6322, 0.8327, 0.6322, 0.8327, 0.6423, 0.866, 0.5988, 0.8648, 0.608, 0.8641, 0.6079, 0.8651, 0.5987, 0.8307, 0.6424, 0.831, 0.6321, 0.832, 0.6322, 0.8317, 0.6424, 0.8641, 0.5986, 0.8634, 0.6078, 0.8624, 0.6077, 0.8629, 0.5985, 0.8598, 0.5985, 0.86, 0.6078, 0.8591, 0.6079, 0.8586, 0.5985, 0.8327, 0.6423, 0.8327, 0.6322, 0.8337, 0.6323, 0.834, 0.6422, 0.8616, 0.5985, 0.8614, 0.6077, 0.8607, 0.6077, 0.8606, 0.5985, 0.8294, 0.6423, 0.8298, 0.632, 0.831, 0.6321, 0.8307, 0.6424, 0.8261, 0.642, 0.8269, 0.632, 0.8276, 0.632, 0.8271, 0.6422, 0.8606, 0.5985, 0.8607, 0.6077, 0.86, 0.6078, 0.8598, 0.5985, 0.824, 0.6687, 0.8245, 0.6656, 0.8263, 0.6659, 0.8259, 0.6691, 0.8642, 0.5726, 0.864, 0.5759, 0.8618, 0.5758, 0.8618, 0.5726, 0.8732, 0.5745, 0.8722, 0.5772, 0.8699, 0.5766, 0.8706, 0.5737, 0.8193, 0.6669, 0.8203, 0.6642, 0.8227, 0.6651, 0.822, 0.6681, 0.8687, 0.5733, 0.8682, 0.5763, 0.8663, 0.576, 0.8666, 0.5729, 0.8259, 0.6691, 0.8263, 0.6659, 0.8284, 0.6661, 0.8283, 0.6692, 0.8327, 0.669, 0.8324, 0.6659, 0.8342, 0.6655, 0.8347, 0.6686, 0.8706, 0.5737, 0.8699, 0.5766, 0.8682, 0.5763, 0.8687, 0.5733, 0.8307, 0.6693, 0.8306, 0.6661, 0.8324, 0.6659, 0.8327, 0.669, 0.8666, 0.5729, 0.8663, 0.576, 0.864, 0.5759, 0.8642, 0.5726, 0.8577, 0.573, 0.8581, 0.576, 0.8558, 0.5764, 0.8551, 0.5736, 0.8347, 0.6686, 0.8342, 0.6655, 0.8367, 0.6648, 0.8375, 0.6676, 0.8618, 0.5726, 0.8618, 0.5758, 0.8599, 0.5759, 0.8597, 0.5728, 0.8283, 0.6692, 0.8284, 0.6661, 0.8306, 0.6661, 0.8307, 0.6693, 0.822, 0.6681, 0.8227, 0.6651, 0.8245, 0.6656, 0.824, 0.6687, 0.8597, 0.5728, 0.8599, 0.5759, 0.8581, 0.576, 0.8577, 0.573, 0.8336, 0.8277, 0.8294, 0.8563, 0.8264, 0.8556, 0.8313, 0.8271, 0.8592, 0.8294, 0.8588, 0.8585, 0.8495, 0.8582, 0.851, 0.8291, 0.8479, 0.4012, 0.8494, 0.3742, 0.8555, 0.3743, 0.8538, 0.4013, 0.8685, 0.8295, 0.8698, 0.8584, 0.8652, 0.8585, 0.8647, 0.8294, 0.8303, 0.4005, 0.831, 0.3735, 0.8402, 0.3739, 0.8391, 0.401, 0.8538, 0.4013, 0.8555, 0.3743, 0.8601, 0.3741, 0.8578, 0.4014, 0.8167, 0.3998, 0.8169, 0.372, 0.8203, 0.3725, 0.8205, 0.3999, 0.8647, 0.8294, 0.8652, 0.8585, 0.8588, 0.8585, 0.8592, 0.8294, 0.851, 0.8291, 0.8495, 0.8582, 0.8403, 0.8576, 0.8428, 0.8285, 0.8709, 0.8292, 0.8728, 0.858, 0.8698, 0.8584, 0.8685, 0.8295, 0.8244, 0.4002, 0.8248, 0.373, 0.831, 0.3735, 0.8303, 0.4005, 0.8374, 0.828, 0.8339, 0.8569, 0.8294, 0.8563, 0.8336, 0.8277, 0.8205, 0.3999, 0.8203, 0.3725, 0.8248, 0.373, 0.8244, 0.4002, 0.8391, 0.401, 0.8402, 0.3739, 0.8494, 0.3742, 0.8479, 0.4012, 0.8428, 0.8285, 0.8403, 0.8576, 0.8339, 0.8569, 0.8374, 0.828, 0.8578, 0.4014, 0.8601, 0.3741, 0.8636, 0.3739, 0.8615, 0.4016, 0.7722, 0.02018, 0.7686, 0.01664, 0.7712, 0.01519, 0.7755, 0.01382, 0.7722, 0.02018, 0.7712, 0.01519, 0.7999, 0.01382, 0.8019, 0.0127, 0.8043, 0.01519, 0.8032, 0.02018, 0.7999, 0.01382, 0.8043, 0.01519, 0.7528, 0.02305, 0.7555, 0.01846, 0.7584, 0.01855, 0.7623, 0.0197, 0.7528, 0.02305, 0.7584, 0.01855, 0.8131, 0.0197, 0.8131, 0.01796, 0.817, 0.01855, 0.8227, 0.02305, 0.8131, 0.0197, 0.817, 0.01855, 0.7479, 0.01819, 0.7501, 0.01579, 0.7529, 0.01771, 0.7528, 0.02305, 0.7479, 0.01819, 0.7529, 0.01771, 0.7623, 0.0197, 0.7624, 0.01796, 0.7661, 0.01756, 0.7722, 0.02018, 0.7623, 0.0197, 0.7661, 0.01756, 0.8227, 0.02305, 0.8199, 0.01846, 0.8225, 0.01771, 0.8276, 0.01819, 0.8227, 0.02305, 0.8225, 0.01771, 0.8032, 0.02018, 0.8069, 0.01664, 0.8093, 0.01756, 0.8131, 0.0197, 0.8032, 0.02018, 0.8093, 0.01756, 0.8595, 0.6289, 0.8578, 0.6426, 0.8568, 0.6425, 0.8588, 0.6289, 0.8277, 0.6088, 0.8267, 0.594, 0.8274, 0.594, 0.8283, 0.6088, 0.8307, 0.6087, 0.8313, 0.594, 0.8334, 0.5941, 0.8322, 0.6088, 0.8602, 0.6289, 0.8588, 0.6426, 0.8578, 0.6426, 0.8595, 0.6289, 0.8338, 0.6091, 0.8359, 0.5943, 0.8364, 0.5944, 0.8344, 0.6092, 0.8588, 0.6289, 0.8568, 0.6425, 0.856, 0.6424, 0.8579, 0.6289, 0.8624, 0.629, 0.8624, 0.6428, 0.8606, 0.6427, 0.8613, 0.6289, 0.8322, 0.6088, 0.8334, 0.5941, 0.8352, 0.5943, 0.8332, 0.609, 0.8638, 0.6291, 0.8644, 0.6429, 0.8634, 0.6429, 0.8631, 0.629, 0.8332, 0.609, 0.8352, 0.5943, 0.8359, 0.5943, 0.8338, 0.6091, 0.8293, 0.6087, 0.8293, 0.594, 0.8313, 0.594, 0.8307, 0.6087, 0.8631, 0.629, 0.8634, 0.6429, 0.8624, 0.6428, 0.8624, 0.629, 0.7686, 0.01664, 0.7722, 0.02018, 0.7661, 0.01756, 0.7735, 0.0127, 0.7755, 0.01382, 0.7712, 0.01519, 0.7624, 0.01796, 0.7623, 0.0197, 0.7584, 0.01855, 0.7555, 0.01846, 0.7528, 0.02305, 0.7529, 0.01771, 0.8131, 0.01796, 0.8131, 0.0197, 0.8093, 0.01756, 0.8069, 0.01664, 0.8032, 0.02018, 0.8043, 0.01519, 0.8199, 0.01846, 0.8227, 0.02305, 0.817, 0.01855, 0.8254, 0.01579, 0.8276, 0.01819, 0.8225, 0.01771, 0.7877, 0.04851, 0.7846, 0.04896, 0.7839, 0.0421, 0.7877, 0.04179, 0.7877, 0.06006, 0.7842, 0.06055, 0.7846, 0.04896, 0.7877, 0.04851, 0.7846, 0.04896, 0.7806, 0.05022, 0.7791, 0.0425, 0.7839, 0.0421, 0.7842, 0.06055, 0.7801, 0.06168, 0.7806, 0.05022, 0.7846, 0.04896, 0.743, 0.05138, 0.7446, 0.04315, 0.7515, 0.04469, 0.7513, 0.05322, 0.7417, 0.06285, 0.743, 0.05138, 0.7513, 0.05322, 0.7493, 0.06448, 0.7345, 0.04978, 0.7363, 0.04112, 0.7446, 0.04315, 0.743, 0.05138, 0.733, 0.06182, 0.7345, 0.04978, 0.743, 0.05138, 0.7417, 0.06285, 0.7581, 0.04471, 0.7661, 0.04342, 0.7677, 0.05216, 0.7591, 0.05341, 0.7568, 0.03343, 0.7644, 0.03096, 0.7661, 0.04342, 0.7581, 0.04471, 0.7732, 0.04265, 0.7791, 0.0425, 0.7806, 0.05022, 0.7747, 0.05108, 0.772, 0.03027, 0.777, 0.03094, 0.7791, 0.0425, 0.7732, 0.04265, 0.7661, 0.04342, 0.7732, 0.04265, 0.7747, 0.05108, 0.7677, 0.05216, 0.7644, 0.03096, 0.772, 0.03027, 0.7732, 0.04265, 0.7661, 0.04342, 0.7515, 0.04469, 0.7581, 0.04471, 0.7591, 0.05341, 0.7513, 0.05322, 0.7518, 0.0362, 0.7568, 0.03343, 0.7581, 0.04471, 0.7515, 0.04469, 0.7266, 0.2228, 0.7357, 0.2227, 0.7356, 0.2283, 0.7265, 0.2284, 0.7276, 0.2174, 0.7366, 0.2175, 0.7357, 0.2227, 0.7266, 0.2228, 0.7192, 0.223, 0.7266, 0.2228, 0.7265, 0.2284, 0.7193, 0.2285, 0.7202, 0.2175, 0.7276, 0.2174, 0.7266, 0.2228, 0.7192, 0.223, 0.7117, 0.2231, 0.7192, 0.223, 0.7193, 0.2285, 0.7118, 0.2288, 0.7124, 0.2175, 0.7202, 0.2175, 0.7192, 0.223, 0.7117, 0.2231, 0.7808, 0.2228, 0.7877, 0.2229, 0.7877, 0.228, 0.7808, 0.2282, 0.7803, 0.2177, 0.7877, 0.2176, 0.7877, 0.2229, 0.7808, 0.2228, 0.7877, 0.07524, 0.7835, 0.07595, 0.7842, 0.06055, 0.7877, 0.06006, 0.7835, 0.07595, 0.7789, 0.07698, 0.7801, 0.06168, 0.7842, 0.06055, 0.7396, 0.07507, 0.7417, 0.06285, 0.7493, 0.06448, 0.747, 0.07635, 0.7312, 0.07352, 0.733, 0.06182, 0.7417, 0.06285, 0.7396, 0.07507, 0.7513, 0.05322, 0.7591, 0.05341, 0.7573, 0.06549, 0.7493, 0.06448, 0.7677, 0.05216, 0.7747, 0.05108, 0.7737, 0.06476, 0.7672, 0.06539, 0.7747, 0.05108, 0.7806, 0.05022, 0.7801, 0.06168, 0.7737, 0.06476, 0.7591, 0.05341, 0.7677, 0.05216, 0.7672, 0.06539, 0.7573, 0.06549, 0.7803, 0.1975, 0.7729, 0.1974, 0.7732, 0.1623, 0.7802, 0.1622, 0.7803, 0.2177, 0.7737, 0.2177, 0.7729, 0.1974, 0.7803, 0.1975, 0.7179, 0.1944, 0.7202, 0.1578, 0.7274, 0.1589, 0.725, 0.1949, 0.7202, 0.2175, 0.7179, 0.1944, 0.725, 0.1949, 0.7276, 0.2174, 0.7101, 0.1939, 0.7121, 0.1573, 0.7202, 0.1578, 0.7179, 0.1944, 0.7124, 0.2175, 0.7101, 0.1939, 0.7179, 0.1944, 0.7202, 0.2175, 0.7877, 0.1973, 0.7803, 0.1975, 0.7802, 0.1622, 0.7877, 0.1628, 0.7877, 0.2176, 0.7803, 0.2177, 0.7803, 0.1975, 0.7877, 0.1973, 0.7274, 0.1589, 0.7365, 0.1593, 0.7346, 0.1959, 0.725, 0.1949, 0.7348, 0.1292, 0.7427, 0.1304, 0.7365, 0.1593, 0.7274, 0.1589, 0.7365, 0.1593, 0.7506, 0.1609, 0.7491, 0.1972, 0.7346, 0.1959, 0.7427, 0.1304, 0.7551, 0.1322, 0.7506, 0.1609, 0.7365, 0.1593, 0.7506, 0.1609, 0.7645, 0.1614, 0.7637, 0.1974, 0.7491, 0.1972, 0.7551, 0.1322, 0.7671, 0.1337, 0.7645, 0.1614, 0.7506, 0.1609, 0.7645, 0.1614, 0.7732, 0.1623, 0.7729, 0.1974, 0.7637, 0.1974, 0.7671, 0.1337, 0.7743, 0.1345, 0.7732, 0.1623, 0.7645, 0.1614, 0.7548, 0.07753, 0.7651, 0.07922, 0.7615, 0.1029, 0.7497, 0.1024, 0.7725, 0.07876, 0.7789, 0.07698, 0.7765, 0.1025, 0.7702, 0.1026, 0.7651, 0.07922, 0.7725, 0.07876, 0.7702, 0.1026, 0.7615, 0.1029, 0.747, 0.07635, 0.7548, 0.07753, 0.7497, 0.1024, 0.7405, 0.1016, 0.7196, 0.1264, 0.7252, 0.0993, 0.7335, 0.1008, 0.7282, 0.1281, 0.7282, 0.1281, 0.7335, 0.1008, 0.7405, 0.1016, 0.7348, 0.1292, 0.7802, 0.135, 0.7743, 0.1345, 0.7765, 0.1025, 0.7816, 0.1021, 0.7877, 0.1353, 0.7802, 0.135, 0.7816, 0.1021, 0.7877, 0.1017, 0.7573, 0.06549, 0.7672, 0.06539, 0.7651, 0.07922, 0.7548, 0.07753, 0.7737, 0.06476, 0.7801, 0.06168, 0.7789, 0.07698, 0.7725, 0.07876, 0.7672, 0.06539, 0.7737, 0.06476, 0.7725, 0.07876, 0.7651, 0.07922, 0.7493, 0.06448, 0.7573, 0.06549, 0.7548, 0.07753, 0.747, 0.07635, 0.7877, 0.1017, 0.7816, 0.1021, 0.7835, 0.07595, 0.7877, 0.07524, 0.7816, 0.1021, 0.7765, 0.1025, 0.7789, 0.07698, 0.7835, 0.07595, 0.7335, 0.1008, 0.7396, 0.07507, 0.747, 0.07635, 0.7405, 0.1016, 0.7252, 0.0993, 0.7312, 0.07352, 0.7396, 0.07507, 0.7335, 0.1008, 0.7389, 0.03242, 0.7426, 0.02465, 0.7487, 0.0286, 0.7471, 0.03516, 0.7363, 0.04112, 0.7389, 0.03242, 0.7471, 0.03516, 0.7446, 0.04315, 0.7446, 0.04315, 0.7471, 0.03516, 0.7518, 0.0362, 0.7515, 0.04469, 0.7839, 0.0421, 0.7791, 0.0425, 0.777, 0.03094, 0.7804, 0.02905, 0.7877, 0.04179, 0.7839, 0.0421, 0.7804, 0.02905, 0.7877, 0.02537, 0.7877, 0.02537, 0.7804, 0.02905, 0.7776, 0.02375, 0.7824, 0.01855, 0.7755, 0.01382, 0.7824, 0.01855, 0.7776, 0.02375, 0.7722, 0.02018, 0.8271, 0.6089, 0.8263, 0.594, 0.8267, 0.594, 0.8277, 0.6088, 0.7623, 0.0197, 0.7722, 0.02018, 0.7702, 0.02524, 0.7634, 0.02552, 0.7637, 0.1974, 0.7729, 0.1974, 0.7737, 0.2177, 0.7643, 0.2176, 0.7491, 0.1972, 0.7637, 0.1974, 0.7643, 0.2176, 0.7503, 0.2175, 0.7645, 0.2284, 0.7742, 0.2283, 0.7736, 0.2334, 0.7642, 0.2335, 0.7643, 0.2176, 0.7737, 0.2177, 0.7743, 0.2228, 0.7646, 0.2228, 0.7356, 0.2283, 0.7499, 0.2284, 0.7501, 0.2336, 0.7364, 0.2336, 0.7742, 0.2283, 0.7808, 0.2282, 0.7802, 0.2334, 0.7736, 0.2334, 0.7499, 0.2284, 0.7645, 0.2284, 0.7642, 0.2335, 0.7501, 0.2336, 0.7808, 0.2282, 0.7877, 0.228, 0.7877, 0.2333, 0.7802, 0.2334, 0.7737, 0.2177, 0.7803, 0.2177, 0.7808, 0.2228, 0.7743, 0.2228, 0.7346, 0.1959, 0.7491, 0.1972, 0.7503, 0.2175, 0.7366, 0.2175, 0.725, 0.1949, 0.7346, 0.1959, 0.7366, 0.2175, 0.7276, 0.2174, 0.7743, 0.2228, 0.7808, 0.2228, 0.7808, 0.2282, 0.7742, 0.2283, 0.7567, 0.02768, 0.7634, 0.02552, 0.7644, 0.03096, 0.7568, 0.03343, 0.7521, 0.03059, 0.7567, 0.02768, 0.7568, 0.03343, 0.7518, 0.0362, 0.7405, 0.1016, 0.7497, 0.1024, 0.7427, 0.1304, 0.7348, 0.1292, 0.7702, 0.02524, 0.7752, 0.02639, 0.777, 0.03094, 0.772, 0.03027, 0.7634, 0.02552, 0.7702, 0.02524, 0.772, 0.03027, 0.7644, 0.03096, 0.7615, 0.1029, 0.7702, 0.1026, 0.7671, 0.1337, 0.7551, 0.1322, 0.8647, 0.6292, 0.8652, 0.6429, 0.8644, 0.6429, 0.8638, 0.6291, 0.7426, 0.02465, 0.7479, 0.01819, 0.7528, 0.02305, 0.7487, 0.0286, 0.7487, 0.0286, 0.7528, 0.02305, 0.7567, 0.02768, 0.7521, 0.03059, 0.7366, 0.2175, 0.7503, 0.2175, 0.75, 0.2228, 0.7357, 0.2227, 0.7118, 0.2288, 0.7193, 0.2285, 0.7204, 0.2337, 0.7128, 0.2342, 0.7877, 0.1628, 0.7802, 0.1622, 0.7802, 0.135, 0.7877, 0.1353, 0.7121, 0.1573, 0.7196, 0.1264, 0.7282, 0.1281, 0.7202, 0.1578, 0.7646, 0.2228, 0.7743, 0.2228, 0.7742, 0.2283, 0.7645, 0.2284, 0.75, 0.2228, 0.7646, 0.2228, 0.7645, 0.2284, 0.7499, 0.2284, 0.7202, 0.1578, 0.7282, 0.1281, 0.7348, 0.1292, 0.7274, 0.1589, 0.7802, 0.1622, 0.7732, 0.1623, 0.7743, 0.1345, 0.7802, 0.135, 0.7528, 0.02305, 0.7623, 0.0197, 0.7634, 0.02552, 0.7567, 0.02768, 0.7702, 0.1026, 0.7765, 0.1025, 0.7743, 0.1345, 0.7671, 0.1337, 0.7497, 0.1024, 0.7615, 0.1029, 0.7551, 0.1322, 0.7427, 0.1304, 0.7193, 0.2285, 0.7265, 0.2284, 0.7276, 0.2336, 0.7204, 0.2337, 0.7265, 0.2284, 0.7356, 0.2283, 0.7364, 0.2336, 0.7276, 0.2336, 0.7503, 0.2175, 0.7643, 0.2176, 0.7646, 0.2228, 0.75, 0.2228, 0.7357, 0.2227, 0.75, 0.2228, 0.7499, 0.2284, 0.7356, 0.2283, 0.7722, 0.02018, 0.7776, 0.02375, 0.7752, 0.02639, 0.7702, 0.02524, 0.7804, 0.02905, 0.777, 0.03094, 0.7752, 0.02639, 0.7776, 0.02375, 0.7471, 0.03516, 0.7487, 0.0286, 0.7521, 0.03059, 0.7518, 0.0362, 0.7877, 0.04851, 0.7877, 0.04179, 0.7915, 0.0421, 0.7908, 0.04896, 0.7877, 0.06006, 0.7877, 0.04851, 0.7908, 0.04896, 0.7912, 0.06055, 0.7908, 0.04896, 0.7915, 0.0421, 0.7963, 0.0425, 0.7949, 0.05022, 0.7912, 0.06055, 0.7908, 0.04896, 0.7949, 0.05022, 0.7953, 0.06168, 0.8324, 0.05138, 0.8241, 0.05322, 0.824, 0.04469, 0.8308, 0.04315, 0.8337, 0.06285, 0.8262, 0.06448, 0.8241, 0.05322, 0.8324, 0.05138, 0.841, 0.04978, 0.8324, 0.05138, 0.8308, 0.04315, 0.8391, 0.04112, 0.8424, 0.06182, 0.8337, 0.06285, 0.8324, 0.05138, 0.841, 0.04978, 0.8173, 0.04471, 0.8163, 0.0534, 0.8077, 0.05216, 0.8094, 0.04342, 0.8186, 0.03343, 0.8173, 0.04471, 0.8094, 0.04342, 0.811, 0.03096, 0.8022, 0.04265, 0.8008, 0.05108, 0.7949, 0.05022, 0.7963, 0.0425, 0.8034, 0.03027, 0.8022, 0.04265, 0.7963, 0.0425, 0.7985, 0.03094, 0.8094, 0.04342, 0.8077, 0.05216, 0.8008, 0.05108, 0.8022, 0.04265, 0.811, 0.03096, 0.8094, 0.04342, 0.8022, 0.04265, 0.8034, 0.03027, 0.824, 0.04469, 0.8241, 0.05322, 0.8163, 0.0534, 0.8173, 0.04471, 0.8236, 0.0362, 0.824, 0.04469, 0.8173, 0.04471, 0.8186, 0.03343, 0.8489, 0.2228, 0.8489, 0.2284, 0.8398, 0.2283, 0.8397, 0.2227, 0.8479, 0.2174, 0.8489, 0.2228, 0.8397, 0.2227, 0.8389, 0.2175, 0.8562, 0.223, 0.8562, 0.2285, 0.8489, 0.2284, 0.8489, 0.2228, 0.8553, 0.2175, 0.8562, 0.223, 0.8489, 0.2228, 0.8479, 0.2174, 0.8637, 0.2231, 0.8636, 0.2288, 0.8562, 0.2285, 0.8562, 0.223, 0.8631, 0.2175, 0.8637, 0.2231, 0.8562, 0.223, 0.8553, 0.2175, 0.7946, 0.2228, 0.7946, 0.2282, 0.7877, 0.228, 0.7877, 0.2229, 0.7952, 0.2177, 0.7946, 0.2228, 0.7877, 0.2229, 0.7877, 0.2176, 0.7877, 0.07524, 0.7877, 0.06006, 0.7912, 0.06055, 0.7919, 0.07595, 0.7919, 0.07595, 0.7912, 0.06055, 0.7953, 0.06168, 0.7965, 0.07698, 0.8359, 0.07507, 0.8285, 0.07635, 0.8262, 0.06448, 0.8337, 0.06285, 0.8442, 0.07352, 0.8359, 0.07507, 0.8337, 0.06285, 0.8424, 0.06182, 0.8241, 0.05322, 0.8262, 0.06448, 0.8181, 0.06549, 0.8163, 0.0534, 0.8077, 0.05216, 0.8082, 0.06539, 0.8018, 0.06476, 0.8008, 0.05108, 0.8008, 0.05108, 0.8018, 0.06476, 0.7953, 0.06168, 0.7949, 0.05022, 0.8163, 0.0534, 0.8181, 0.06549, 0.8082, 0.06539, 0.8077, 0.05216, 0.7951, 0.1975, 0.7952, 0.1622, 0.8023, 0.1623, 0.8025, 0.1974, 0.7952, 0.2177, 0.7951, 0.1975, 0.8025, 0.1974, 0.8017, 0.2177, 0.8576, 0.1944, 0.8504, 0.1949, 0.8481, 0.1589, 0.8552, 0.1578, 0.8553, 0.2175, 0.8479, 0.2174, 0.8504, 0.1949, 0.8576, 0.1944, 0.8654, 0.1939, 0.8576, 0.1944, 0.8552, 0.1578, 0.8633, 0.1573, 0.8631, 0.2175, 0.8553, 0.2175, 0.8576, 0.1944, 0.8654, 0.1939, 0.7877, 0.1973, 0.7877, 0.1628, 0.7952, 0.1622, 0.7951, 0.1975, 0.7877, 0.2176, 0.7877, 0.1973, 0.7951, 0.1975, 0.7952, 0.2177, 0.8481, 0.1589, 0.8504, 0.1949, 0.8409, 0.1959, 0.8389, 0.1593, 0.8406, 0.1292, 0.8481, 0.1589, 0.8389, 0.1593, 0.8328, 0.1304, 0.8389, 0.1593, 0.8409, 0.1959, 0.8264, 0.1972, 0.8249, 0.1609, 0.8328, 0.1304, 0.8389, 0.1593, 0.8249, 0.1609, 0.8204, 0.1322, 0.8249, 0.1609, 0.8264, 0.1972, 0.8117, 0.1974, 0.8109, 0.1614, 0.8204, 0.1322, 0.8249, 0.1609, 0.8109, 0.1614, 0.8084, 0.1337, 0.8109, 0.1614, 0.8117, 0.1974, 0.8025, 0.1974, 0.8023, 0.1623, 0.8084, 0.1337, 0.8109, 0.1614, 0.8023, 0.1623, 0.8012, 0.1345, 0.8207, 0.07753, 0.8258, 0.1024, 0.8139, 0.1029, 0.8103, 0.07922, 0.8029, 0.07876, 0.8052, 0.1026, 0.7989, 0.1025, 0.7965, 0.07698, 0.8103, 0.07922, 0.8139, 0.1029, 0.8052, 0.1026, 0.8029, 0.07876, 0.8285, 0.07635, 0.835, 0.1016, 0.8258, 0.1024, 0.8207, 0.07753, 0.8558, 0.1264, 0.8472, 0.1281, 0.842, 0.1008, 0.8503, 0.0993, 0.8472, 0.1281, 0.8406, 0.1292, 0.835, 0.1016, 0.842, 0.1008, 0.7952, 0.135, 0.7938, 0.1021, 0.7989, 0.1025, 0.8012, 0.1345, 0.7877, 0.1353, 0.7877, 0.1017, 0.7938, 0.1021, 0.7952, 0.135, 0.8181, 0.06549, 0.8207, 0.07753, 0.8103, 0.07922, 0.8082, 0.06539, 0.8018, 0.06476, 0.8029, 0.07876, 0.7965, 0.07698, 0.7953, 0.06168, 0.8082, 0.06539, 0.8103, 0.07922, 0.8029, 0.07876, 0.8018, 0.06476, 0.8262, 0.06448, 0.8285, 0.07635, 0.8207, 0.07753, 0.8181, 0.06549, 0.7877, 0.1017, 0.7877, 0.07524, 0.7919, 0.07595, 0.7938, 0.1021, 0.7938, 0.1021, 0.7919, 0.07595, 0.7965, 0.07698, 0.7989, 0.1025, 0.842, 0.1008, 0.835, 0.1016, 0.8285, 0.07635, 0.8359, 0.07507, 0.8503, 0.0993, 0.842, 0.1008, 0.8359, 0.07507, 0.8442, 0.07352, 0.8366, 0.03242, 0.8283, 0.03516, 0.8267, 0.0286, 0.8328, 0.02465, 0.8391, 0.04112, 0.8308, 0.04315, 0.8283, 0.03516, 0.8366, 0.03242, 0.8308, 0.04315, 0.824, 0.04469, 0.8236, 0.0362, 0.8283, 0.03516, 0.7915, 0.0421, 0.795, 0.02905, 0.7985, 0.03094, 0.7963, 0.0425, 0.7877, 0.04179, 0.7877, 0.02537, 0.795, 0.02905, 0.7915, 0.0421, 0.7877, 0.02537, 0.7931, 0.01855, 0.7978, 0.02375, 0.795, 0.02905, 0.7999, 0.01382, 0.8032, 0.02018, 0.7978, 0.02375, 0.7931, 0.01855, 0.8613, 0.6289, 0.8606, 0.6427, 0.8588, 0.6426, 0.8602, 0.6289, 0.8131, 0.0197, 0.8121, 0.02552, 0.8053, 0.02524, 0.8032, 0.02018, 0.8117, 0.1974, 0.8111, 0.2176, 0.8017, 0.2177, 0.8025, 0.1974, 0.8264, 0.1972, 0.8251, 0.2175, 0.8111, 0.2176, 0.8117, 0.1974, 0.8109, 0.2284, 0.8113, 0.2335, 0.8018, 0.2334, 0.8012, 0.2283, 0.8111, 0.2176, 0.8109, 0.2228, 0.8012, 0.2228, 0.8017, 0.2177, 0.8398, 0.2283, 0.839, 0.2336, 0.8253, 0.2336, 0.8255, 0.2284, 0.8012, 0.2283, 0.8018, 0.2334, 0.7952, 0.2334, 0.7946, 0.2282, 0.8255, 0.2284, 0.8253, 0.2336, 0.8113, 0.2335, 0.8109, 0.2284, 0.7946, 0.2282, 0.7952, 0.2334, 0.7877, 0.2333, 0.7877, 0.228, 0.8017, 0.2177, 0.8012, 0.2228, 0.7946, 0.2228, 0.7952, 0.2177, 0.8409, 0.1959, 0.8389, 0.2175, 0.8251, 0.2175, 0.8264, 0.1972, 0.8504, 0.1949, 0.8479, 0.2174, 0.8389, 0.2175, 0.8409, 0.1959, 0.8012, 0.2228, 0.8012, 0.2283, 0.7946, 0.2282, 0.7946, 0.2228, 0.8187, 0.02768, 0.8186, 0.03343, 0.811, 0.03096, 0.8121, 0.02552, 0.8234, 0.03059, 0.8236, 0.0362, 0.8186, 0.03343, 0.8187, 0.02768, 0.835, 0.1016, 0.8406, 0.1292, 0.8328, 0.1304, 0.8258, 0.1024, 0.8053, 0.02524, 0.8034, 0.03027, 0.7985, 0.03094, 0.8003, 0.02639, 0.8121, 0.02552, 0.811, 0.03096, 0.8034, 0.03027, 0.8053, 0.02524, 0.8139, 0.1029, 0.8204, 0.1322, 0.8084, 0.1337, 0.8052, 0.1026, 0.8283, 0.6088, 0.8274, 0.594, 0.8293, 0.594, 0.8293, 0.6087, 0.8328, 0.02465, 0.8267, 0.0286, 0.8227, 0.02305, 0.8276, 0.01819, 0.8267, 0.0286, 0.8234, 0.03059, 0.8187, 0.02768, 0.8227, 0.02305, 0.8389, 0.2175, 0.8397, 0.2227, 0.8254, 0.2228, 0.8251, 0.2175, 0.8636, 0.2288, 0.8627, 0.2342, 0.8551, 0.2337, 0.8562, 0.2285, 0.7877, 0.1628, 0.7877, 0.1353, 0.7952, 0.135, 0.7952, 0.1622, 0.8633, 0.1573, 0.8552, 0.1578, 0.8472, 0.1281, 0.8558, 0.1264, 0.8109, 0.2228, 0.8109, 0.2284, 0.8012, 0.2283, 0.8012, 0.2228, 0.8254, 0.2228, 0.8255, 0.2284, 0.8109, 0.2284, 0.8109, 0.2228, 0.8552, 0.1578, 0.8481, 0.1589, 0.8406, 0.1292, 0.8472, 0.1281, 0.7952, 0.1622, 0.7952, 0.135, 0.8012, 0.1345, 0.8023, 0.1623, 0.8227, 0.02305, 0.8187, 0.02768, 0.8121, 0.02552, 0.8131, 0.0197, 0.8052, 0.1026, 0.8084, 0.1337, 0.8012, 0.1345, 0.7989, 0.1025, 0.8258, 0.1024, 0.8328, 0.1304, 0.8204, 0.1322, 0.8139, 0.1029, 0.8562, 0.2285, 0.8551, 0.2337, 0.8479, 0.2336, 0.8489, 0.2284, 0.8489, 0.2284, 0.8479, 0.2336, 0.839, 0.2336, 0.8398, 0.2283, 0.8251, 0.2175, 0.8254, 0.2228, 0.8109, 0.2228, 0.8111, 0.2176, 0.8397, 0.2227, 0.8398, 0.2283, 0.8255, 0.2284, 0.8254, 0.2228, 0.8032, 0.02018, 0.8053, 0.02524, 0.8003, 0.02639, 0.7978, 0.02375, 0.795, 0.02905, 0.7978, 0.02375, 0.8003, 0.02639, 0.7985, 0.03094, 0.8283, 0.03516, 0.8236, 0.0362, 0.8234, 0.03059, 0.8267, 0.0286, 0.8948, 0.06229, 0.8966, 0.1399, 0.8842, 0.1399, 0.8821, 0.06189, 0.9716, 0.8512, 0.9667, 0.9347, 0.9394, 0.9301, 0.9392, 0.8476, 0.9036, 0.8513, 0.9089, 0.9349, 0.899, 0.9372, 0.8922, 0.8532, 0.8966, 0.1399, 0.8977, 0.2172, 0.8857, 0.2176, 0.8842, 0.1399, 0.8977, 0.2172, 0.8988, 0.2958, 0.8871, 0.2963, 0.8857, 0.2176, 0.8988, 0.2958, 0.9003, 0.375, 0.8889, 0.3757, 0.8871, 0.2963, 0.9003, 0.375, 0.9015, 0.4534, 0.8904, 0.4543, 0.8889, 0.3757, 0.9015, 0.4534, 0.9027, 0.5321, 0.8919, 0.5333, 0.8904, 0.4543, 0.9027, 0.5321, 0.9037, 0.612, 0.893, 0.6133, 0.8919, 0.5333, 0.9037, 0.612, 0.9037, 0.6916, 0.8928, 0.693, 0.893, 0.6133, 0.9037, 0.6916, 0.9031, 0.7705, 0.8919, 0.7722, 0.8928, 0.693, 0.9031, 0.7705, 0.9036, 0.8513, 0.8922, 0.8532, 0.8919, 0.7722, 0.979, 0.06228, 0.9772, 0.1399, 0.9386, 0.1385, 0.9385, 0.06182, 0.9386, 0.1385, 0.9386, 0.2152, 0.9353, 0.2153, 0.9353, 0.1386, 0.9386, 0.2152, 0.9386, 0.2937, 0.9352, 0.2937, 0.9353, 0.2153, 0.9386, 0.2937, 0.9386, 0.3727, 0.9353, 0.3727, 0.9352, 0.2937, 0.9386, 0.3727, 0.9386, 0.4508, 0.9353, 0.4507, 0.9353, 0.3727, 0.9386, 0.4508, 0.9387, 0.5293, 0.9353, 0.5292, 0.9353, 0.4507, 0.9387, 0.5293, 0.9387, 0.6092, 0.9353, 0.609, 0.9353, 0.5292, 0.9387, 0.6092, 0.9389, 0.6887, 0.9354, 0.6885, 0.9353, 0.609, 0.9389, 0.6887, 0.939, 0.7673, 0.9356, 0.7671, 0.9354, 0.6885, 0.939, 0.7673, 0.9392, 0.8476, 0.9358, 0.8473, 0.9356, 0.7671, 0.9918, 0.06188, 0.9896, 0.1399, 0.9772, 0.1399, 0.979, 0.06228, 0.9896, 0.1399, 0.9882, 0.2175, 0.9761, 0.2172, 0.9772, 0.1399, 0.9882, 0.2175, 0.9868, 0.2963, 0.9751, 0.2958, 0.9761, 0.2172, 0.9868, 0.2963, 0.985, 0.3757, 0.9736, 0.3749, 0.9751, 0.2958, 0.985, 0.3757, 0.9836, 0.4543, 0.9725, 0.4534, 0.9736, 0.3749, 0.9836, 0.4543, 0.9822, 0.5332, 0.9714, 0.5321, 0.9725, 0.4534, 0.9822, 0.5332, 0.9812, 0.6132, 0.9706, 0.612, 0.9714, 0.5321, 0.9812, 0.6132, 0.9816, 0.6929, 0.9708, 0.6915, 0.9706, 0.612, 0.9816, 0.6929, 0.9829, 0.772, 0.9716, 0.7704, 0.9708, 0.6915, 0.9829, 0.772, 0.9829, 0.853, 0.9716, 0.8512, 0.9716, 0.7704, 0.9353, 0.06182, 0.9353, 0.1386, 0.8966, 0.1399, 0.8948, 0.06229, 0.9353, 0.1386, 0.9353, 0.2153, 0.8977, 0.2172, 0.8966, 0.1399, 0.9353, 0.2153, 0.9352, 0.2937, 0.8988, 0.2958, 0.8977, 0.2172, 0.9352, 0.2937, 0.9353, 0.3727, 0.9003, 0.375, 0.8988, 0.2958, 0.9353, 0.3727, 0.9353, 0.4507, 0.9015, 0.4534, 0.9003, 0.375, 0.9353, 0.4507, 0.9353, 0.5292, 0.9027, 0.5321, 0.9015, 0.4534, 0.9353, 0.5292, 0.9353, 0.609, 0.9037, 0.612, 0.9027, 0.5321, 0.9353, 0.609, 0.9354, 0.6885, 0.9037, 0.6916, 0.9037, 0.612, 0.9354, 0.6885, 0.9356, 0.7671, 0.9031, 0.7705, 0.9037, 0.6916, 0.9356, 0.7671, 0.9358, 0.8473, 0.9036, 0.8513, 0.9031, 0.7705, 0.9716, 0.7704, 0.9716, 0.8512, 0.9392, 0.8476, 0.939, 0.7673, 0.9708, 0.6915, 0.9716, 0.7704, 0.939, 0.7673, 0.9389, 0.6887, 0.9706, 0.612, 0.9708, 0.6915, 0.9389, 0.6887, 0.9387, 0.6092, 0.9714, 0.5321, 0.9706, 0.612, 0.9387, 0.6092, 0.9387, 0.5293, 0.9725, 0.4534, 0.9714, 0.5321, 0.9387, 0.5293, 0.9386, 0.4508, 0.9736, 0.3749, 0.9725, 0.4534, 0.9386, 0.4508, 0.9386, 0.3727, 0.9751, 0.2958, 0.9736, 0.3749, 0.9386, 0.3727, 0.9386, 0.2937, 0.9761, 0.2172, 0.9751, 0.2958, 0.9386, 0.2937, 0.9386, 0.2152, 0.9772, 0.1399, 0.9761, 0.2172, 0.9386, 0.2152, 0.9386, 0.1385, 0.9385, 0.06182, 0.9386, 0.1385, 0.9353, 0.1386, 0.9353, 0.06182, 0.9392, 0.8476, 0.9394, 0.9301, 0.9361, 0.9301, 0.9358, 0.8473])
me_cutlass.materials.append(mat_cutlass_blade)
me_cutlass.materials.append(mat_cutlass_handle)
me_cutlass.use_remesh_preserve_volume = False
me_cutlass.use_remesh_preserve_attributes = False
me_cutlass.use_mirror_vertex_groups = False
me_cutlass.update()

# ---- objects
ob_cutlass = bpy.data.objects.new('Cutlass', me_cutlass)

# ---- transforms, parenting, visibility, modifiers, constraints
ob_cutlass.location = (0.0, 0.0, 0.0)
ob_cutlass.lock_rotations_4d = False
ob_cutlass.empty_display_type = 'ARROWS'
ob_cutlass.lineart.crease_threshold = 0.0
_m = ob_cutlass.modifiers.new('Auto Smooth', 'NODES')
_m.node_group = ng_auto_smooth
_gi = [s.identifier for s in ng_auto_smooth.interface.items_tree if s.item_type == 'SOCKET' and s.in_out == 'INPUT']
_m[_gi[1]] = 0.7854  # Angle

# ---- collection membership
col_collection_1.objects.link(ob_cutlass)

# ---- scene / render settings (as saved in the file)
scene.frame_start = 1; scene.frame_end = 250; scene.frame_set(1)
scene.render.engine = 'BLENDER_EEVEE_NEXT'
scene.render.resolution_percentage = 50
scene.render.dither_intensity = 0.0
scene.render.use_bake_selected_to_active = True
scene.render.use_bake_clear = False
scene.render.bake_margin = 7
scene.cycles.use_denoising = False
scene.cycles.samples = 128
scene.cycles.sampling_pattern = 'TABULATED_SOBOL'
scene.cycles.light_sampling_threshold = 0.0
scene.cycles.use_adaptive_sampling = False
scene.cycles.use_light_tree = False
scene.cycles.blur_glossy = 0.0
scene.cycles.sample_clamp_indirect = 0.0
scene.view_settings.view_transform = 'Standard'
bpy.context.view_layer.update()

# ---- added for rendering (the .blend has no active camera and no usable light): camera, sun
cam_auto = bpy.data.cameras.new('AutoCamera')
cam_auto.lens = 50.0
cam_auto.sensor_width = 36.0
cam_auto.clip_end = 1000.0
ob_auto_camera = bpy.data.objects.new('AutoCamera', cam_auto)
scene.collection.objects.link(ob_auto_camera)
ob_auto_camera.location = (0.782601, -0.596518, 0.613542)
ob_auto_camera.rotation_euler = (1.09748, -7.21219e-08, 0.694738)
scene.camera = ob_auto_camera
light_auto_sun = bpy.data.lights.new('AutoSun', 'SUN')
light_auto_sun.energy = 3.0
light_auto_sun.angle = 0.0523599
ob_auto_sun = bpy.data.objects.new('AutoSun', light_auto_sun)
scene.collection.objects.link(ob_auto_sun)
ob_auto_sun.rotation_euler = (0.872665, 0.174533, 0.523599)
bpy.context.view_layer.update()
